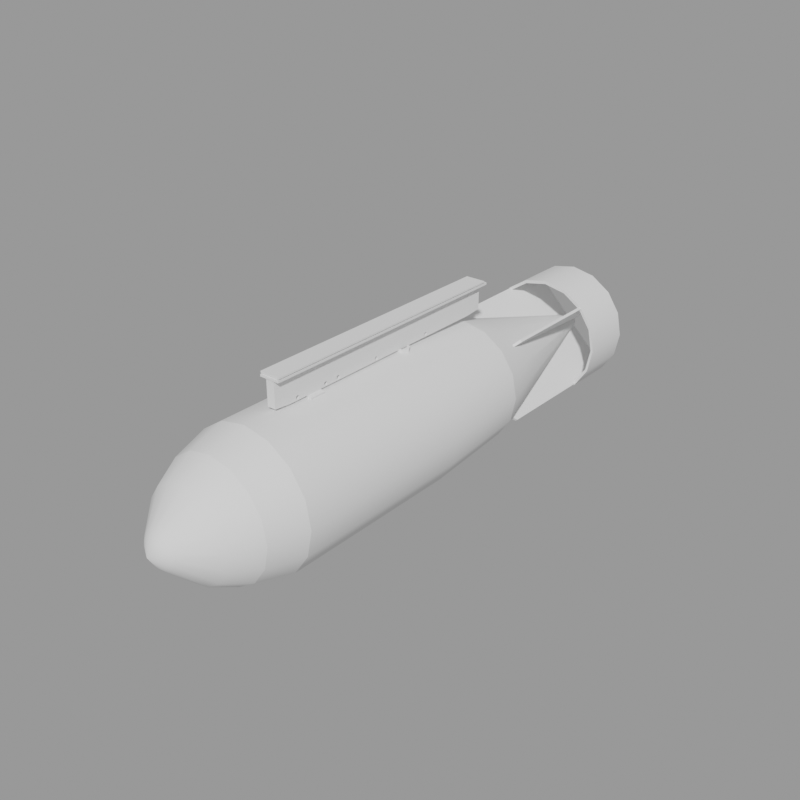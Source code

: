 # Source: de_ap_bombs.blend  (saved by Blender 4.1.23; exported with 4.5.12 LTS)
import bpy
from mathutils import Matrix  # noqa: F401  (used for matrix-valued properties, if any)

bpy.ops.wm.read_factory_settings(use_empty=True)
scene = bpy.context.scene
scene.name = 'KJN_KWP_BMB_pc1000_1000kg_block'

# ---- collections
col_seut__kjn_kwp_bmb_pc1000_1000kg_block = bpy.data.collections.new('SEUT (KJN_KWP_BMB_pc1000_1000kg_block)'); scene.collection.children.link(col_seut__kjn_kwp_bmb_pc1000_1000kg_block)
col_main__kjn_kwp_bmb_pc1000_1000kg_block = bpy.data.collections.new('Main (KJN_KWP_BMB_pc1000_1000kg_block)'); col_seut__kjn_kwp_bmb_pc1000_1000kg_block.children.link(col_main__kjn_kwp_bmb_pc1000_1000kg_block)
col_collision___main__kjn_kwp_bmb_pc1000_1000kg_block = bpy.data.collections.new('Collision - Main (KJN_KWP_BMB_pc1000_1000kg_block)'); col_seut__kjn_kwp_bmb_pc1000_1000kg_block.children.link(col_collision___main__kjn_kwp_bmb_pc1000_1000kg_block)
col_lod__kjn_kwp_bmb_pc1000_1000kg_block = bpy.data.collections.new('LOD (KJN_KWP_BMB_pc1000_1000kg_block)'); col_seut__kjn_kwp_bmb_pc1000_1000kg_block.children.link(col_lod__kjn_kwp_bmb_pc1000_1000kg_block)
col_lod__kjn_kwp_bmb_pc1000_1000kg_block__001 = bpy.data.collections.new('LOD (KJN_KWP_BMB_pc1000_1000kg_block).001'); col_seut__kjn_kwp_bmb_pc1000_1000kg_block.children.link(col_lod__kjn_kwp_bmb_pc1000_1000kg_block__001)
col_lod__kjn_kwp_bmb_pc1000_1000kg_block__002 = bpy.data.collections.new('LOD (KJN_KWP_BMB_pc1000_1000kg_block).002'); col_seut__kjn_kwp_bmb_pc1000_1000kg_block.children.link(col_lod__kjn_kwp_bmb_pc1000_1000kg_block__002)
col_bs1__kjn_kwp_bmb_pc1000_1000kg_block = bpy.data.collections.new('BS1 (KJN_KWP_BMB_pc1000_1000kg_block)'); col_seut__kjn_kwp_bmb_pc1000_1000kg_block.children.link(col_bs1__kjn_kwp_bmb_pc1000_1000kg_block)
col_bs2__kjn_kwp_bmb_pc1000_1000kg_block = bpy.data.collections.new('BS2 (KJN_KWP_BMB_pc1000_1000kg_block)'); col_seut__kjn_kwp_bmb_pc1000_1000kg_block.children.link(col_bs2__kjn_kwp_bmb_pc1000_1000kg_block)
col_bs3__kjn_kwp_bmb_pc1000_1000kg_block = bpy.data.collections.new('BS3 (KJN_KWP_BMB_pc1000_1000kg_block)'); col_seut__kjn_kwp_bmb_pc1000_1000kg_block.children.link(col_bs3__kjn_kwp_bmb_pc1000_1000kg_block)
col_bs1_lod1__kjn_kwp_bmb_pc1000_1000kg_block = bpy.data.collections.new('BS1_LOD1 (KJN_KWP_BMB_pc1000_1000kg_block)'); col_seut__kjn_kwp_bmb_pc1000_1000kg_block.children.link(col_bs1_lod1__kjn_kwp_bmb_pc1000_1000kg_block)

# ---- materials (node trees are filled in below, after node groups)
mat_paintedmetal_colorable = bpy.data.materials.new('PaintedMetal_Colorable')
mat_paintedmetal_verydark = bpy.data.materials.new('PaintedMetal_VeryDark')
mat_paintedmetal_clean_skyblue = bpy.data.materials.new('PaintedMetal_Clean_Skyblue')
mat_paintedmetal_darker = bpy.data.materials.new('PaintedMetal_Darker')

# ---- material node trees

# ---- meshes
me_cube_003 = bpy.data.meshes.new('Cube.003')
me_cube_003.from_pydata([(-0.01562, -0.5056, 0.2501), (-0.01562, 0.4944, 0.2501), (0.01562, -0.5056, 0.2501), (0.01562, 0.4944, 0.2501), (0.01562, -0.5056, 0.2366), (0.01562, 0.4944, 0.2366), (-0.01562, 0.4944, 0.2366), (-0.01562, -0.5056, 0.2366), (0.03752, 0.4944, 0.2501), (0.03752, -0.5056, 0.2501), (0.03752, -0.5056, 0.2442), (0.03752, 0.4944, 0.2442), (-0.03752, -0.5056, 0.2442), (-0.03752, -0.5056, 0.2501), (-0.03752, 0.4944, 0.2501), (-0.03752, 0.4944, 0.2442), (-0.01562, -0.4435, 0.1342), (-0.01562, -0.5056, 0.1404), (-0.01562, 0.4944, 0.1404), (-0.01562, 0.4323, 0.1342), (0.01562, -0.5056, 0.1404), (0.01562, -0.4435, 0.1342), (0.01562, 0.4323, 0.1342), (0.01562, 0.4944, 0.1404), (0.01562, -0.4193, 0.1444), (0.01562, -0.4188, 0.1417), (0.01562, -0.4188, 0.147), (0.01562, -0.4151, 0.138), (0.01562, -0.4173, 0.1395), (0.01562, -0.4173, 0.1492), (0.01562, -0.4151, 0.1507), (0.01562, -0.4056, 0.1444), (0.01562, -0.4062, 0.147), (0.01562, -0.4062, 0.1417), (0.01562, -0.4077, 0.1492), (0.01562, -0.4125, 0.1375), (0.01562, -0.4099, 0.138), (0.01562, -0.4077, 0.1395), (0.01562, -0.4099, 0.1507), (0.01562, -0.4125, 0.1512), (-0.01562, -0.4151, 0.138), (-0.01562, -0.4173, 0.1395), (-0.01562, -0.4077, 0.1395), (-0.01562, -0.4125, 0.1375), (-0.01562, -0.4099, 0.138), (-0.01562, -0.4173, 0.1492), (-0.01562, -0.4151, 0.1507), (-0.01562, -0.4099, 0.1507), (-0.01562, -0.4125, 0.1512), (-0.01562, -0.4077, 0.1492), (-0.01562, -0.4188, 0.1417), (-0.01562, -0.4193, 0.1444), (-0.01562, -0.4188, 0.147), (-0.01562, -0.4056, 0.1444), (-0.01562, -0.4062, 0.1417), (-0.01562, -0.4062, 0.147), (0.01562, -0.2974, 0.1444), (0.01562, -0.2969, 0.1417), (0.01562, -0.2969, 0.147), (0.01562, -0.2906, 0.1375), (0.01562, -0.2932, 0.138), (0.01562, -0.2954, 0.1395), (0.01562, -0.2837, 0.1444), (0.01562, -0.2843, 0.1417), (0.01562, -0.2843, 0.147), (0.01562, -0.288, 0.138), (0.01562, -0.2857, 0.1395), (0.01562, -0.2857, 0.1492), (0.01562, -0.2957, 0.1488), (0.01562, -0.2954, 0.1492), (0.01562, -0.2942, 0.15), (0.01562, -0.2932, 0.1507), (0.01562, -0.2906, 0.1512), (0.01562, -0.288, 0.1507), (-0.01562, -0.2906, 0.1375), (-0.01562, -0.2932, 0.138), (-0.01562, -0.288, 0.138), (-0.01562, -0.2954, 0.1395), (-0.01562, -0.2857, 0.1395), (-0.01562, -0.2969, 0.1417), (-0.01562, -0.2843, 0.1417), (-0.01562, -0.2974, 0.1444), (-0.01562, -0.2837, 0.1444), (-0.01562, -0.2969, 0.147), (-0.01562, -0.2843, 0.147), (-0.01562, -0.2954, 0.1492), (-0.01562, -0.2932, 0.1507), (-0.01562, -0.2857, 0.1492), (-0.01562, -0.288, 0.1507), (-0.01562, -0.2906, 0.1512), (0.01562, -0.2411, 0.1417), (0.01562, -0.2347, 0.1375), (0.01562, -0.2374, 0.138), (0.01562, -0.2396, 0.1395), (0.01562, -0.2284, 0.1417), (0.01562, -0.2321, 0.138), (0.01562, -0.2299, 0.1395), (0.01562, -0.2279, 0.1444), (0.01562, -0.2416, 0.1444), (0.01562, -0.2284, 0.147), (0.01562, -0.2412, 0.1462), (0.01562, -0.2411, 0.147), (0.01562, -0.2399, 0.1488), (0.01562, -0.2299, 0.1492), (0.01562, -0.2396, 0.1492), (0.01562, -0.2374, 0.1507), (0.01562, -0.2347, 0.1512), (0.01562, -0.2321, 0.1507), (-0.01562, -0.2347, 0.1375), (-0.01562, -0.2374, 0.138), (-0.01562, -0.2321, 0.138), (-0.01562, -0.2396, 0.1395), (-0.01562, -0.2299, 0.1395), (-0.01562, -0.2411, 0.1417), (-0.01562, -0.2284, 0.1417), (-0.01562, -0.2416, 0.1444), (-0.01562, -0.2279, 0.1444), (-0.01562, -0.2411, 0.147), (-0.01562, -0.2284, 0.147), (-0.01562, -0.2396, 0.1492), (-0.01562, -0.2299, 0.1492), (-0.01562, -0.2374, 0.1507), (-0.01562, -0.2321, 0.1507), (-0.01562, -0.2347, 0.1512), (0.01562, -0.05998, 0.1492), (0.01562, -0.05776, 0.1507), (0.01562, -0.05514, 0.1512), (0.01562, -0.05029, 0.1492), (0.01562, -0.05252, 0.1507), (0.01562, -0.06147, 0.147), (0.01562, -0.04881, 0.147), (0.01562, -0.06199, 0.1444), (0.01562, -0.04829, 0.1444), (0.01562, -0.06147, 0.1417), (0.01562, -0.04881, 0.1417), (0.01562, -0.05998, 0.1395), (0.01562, -0.05029, 0.1395), (0.01562, -0.05776, 0.138), (0.01562, -0.05252, 0.138), (0.01562, -0.05514, 0.1375), (-0.01562, -0.05776, 0.138), (-0.01562, -0.05252, 0.138), (-0.01562, -0.05514, 0.1375), (-0.01562, -0.05998, 0.1492), (-0.01562, -0.05776, 0.1507), (-0.01562, -0.05029, 0.1492), (-0.01562, -0.05252, 0.1507), (-0.01562, -0.05514, 0.1512), (-0.01562, -0.05998, 0.1395), (-0.01562, -0.05029, 0.1395), (-0.01562, -0.06147, 0.147), (-0.01562, -0.04881, 0.147), (-0.01562, -0.06199, 0.1444), (-0.01562, -0.04829, 0.1444), (-0.01562, -0.06147, 0.1417), (-0.01562, -0.04881, 0.1417), (0.01562, 0.196, 0.1375), (0.01562, 0.1934, 0.138), (0.01562, 0.1915, 0.1393), (0.01562, 0.1987, 0.138), (0.01562, 0.1912, 0.1395), (0.01562, 0.2009, 0.1395), (0.01562, 0.1897, 0.1417), (0.01562, 0.2024, 0.1417), (0.01562, 0.1892, 0.1444), (0.01562, 0.2029, 0.1444), (0.01562, 0.1897, 0.147), (0.01562, 0.1912, 0.1492), (0.01562, 0.1934, 0.1507), (0.01562, 0.196, 0.1512), (0.01562, 0.2024, 0.147), (0.01562, 0.2009, 0.1492), (0.01562, 0.1987, 0.1507), (-0.01562, 0.196, 0.1375), (-0.01562, 0.1934, 0.138), (-0.01562, 0.1987, 0.138), (-0.01562, 0.1897, 0.147), (-0.01562, 0.1912, 0.1492), (-0.01562, 0.1934, 0.1507), (-0.01562, 0.2024, 0.147), (-0.01562, 0.2009, 0.1492), (-0.01562, 0.1987, 0.1507), (-0.01562, 0.196, 0.1512), (-0.01562, 0.1912, 0.1395), (-0.01562, 0.2009, 0.1395), (-0.01562, 0.1892, 0.1441), (-0.01562, 0.1892, 0.1444), (-0.01562, 0.2029, 0.1444), (-0.01562, 0.1897, 0.1417), (-0.01562, 0.2024, 0.1417)], [], [(18, 6, 5, 23), (98, 100, 62, 63, 66, 65, 59, 60, 61, 57, 56, 58, 68, 37, 36, 35, 21, 22, 159, 156, 157, 158, 134, 136, 138, 139, 137, 135, 133, 131, 97, 94, 96, 95, 91, 92, 93, 90), (22, 23, 5, 4, 39, 38, 34, 32, 31, 33, 70, 71, 72, 73, 67, 64, 102, 104, 105, 106, 107, 103, 99, 129, 124, 125, 126, 128, 127, 130, 132, 134, 158, 160, 162, 164, 166, 167, 168, 169, 172, 171, 170, 165, 163, 161, 159), (129, 99, 97, 131), (101, 102, 64, 62, 100), (69, 70, 33, 37, 68), (30, 39, 4, 20, 21, 35, 27, 28, 25, 24, 26, 29), (40, 43, 16, 17, 50, 41), (115, 82, 84, 117), (119, 117, 84, 87, 88, 89, 86, 85, 83, 81, 53, 55, 49, 47, 48, 46, 45, 52, 51, 50, 17, 7, 6, 18, 19, 175, 184, 189, 187, 179, 180, 181, 182, 178, 177, 176, 186, 185, 153, 151, 145, 146, 147, 144, 143, 150, 118, 120, 122, 123, 121), (175, 19, 16, 43, 44, 42, 54, 79, 77, 75, 74, 76, 78, 80, 82, 115, 113, 111, 109, 108, 110, 112, 114, 116, 152, 154, 148, 140, 142, 141, 149, 155, 153, 185, 188, 183, 174, 173), (152, 116, 118, 150), (79, 54, 53, 81), (20, 4, 7, 17), (3, 1, 0, 2), (5, 6, 1, 3), (5, 3, 8, 11), (0, 1, 14, 13), (7, 4, 2, 0), (10, 11, 8, 9), (2, 4, 10, 9), (3, 2, 9, 8), (4, 5, 11, 10), (15, 12, 13, 14), (6, 7, 12, 15), (1, 6, 15, 14), (7, 0, 13, 12), (22, 19, 18, 23), (16, 21, 20, 17), (19, 22, 21, 16), (33, 31, 53, 54), (42, 37, 33, 54), (36, 37, 42, 44), (35, 36, 44, 43), (40, 27, 35, 43), (41, 28, 27, 40), (50, 25, 28, 41), (51, 24, 25, 50), (52, 26, 24, 51), (45, 29, 26, 52), (46, 30, 29, 45), (48, 39, 30, 46), (38, 39, 48, 47), (34, 38, 47, 49), (32, 34, 49, 55), (31, 32, 55, 53), (63, 62, 82, 80), (78, 66, 63, 80), (76, 65, 66, 78), (59, 65, 76, 74), (60, 59, 74, 75), (77, 61, 60, 75), (57, 61, 77, 79), (56, 57, 79, 81), (58, 56, 81, 83), (83, 85, 69, 68, 58), (85, 86, 71, 70, 69), (89, 72, 71, 86), (73, 72, 89, 88), (67, 73, 88, 87), (64, 67, 87, 84), (62, 64, 84, 82), (94, 97, 116, 114), (112, 96, 94, 114), (110, 95, 96, 112), (91, 95, 110, 108), (109, 92, 91, 108), (111, 93, 92, 109), (90, 93, 111, 113), (90, 113, 115, 98), (115, 117, 101, 100, 98), (119, 104, 102, 101, 117), (121, 105, 104, 119), (123, 106, 105, 121), (107, 106, 123, 122), (103, 107, 122, 120), (99, 103, 120, 118), (97, 99, 118, 116), (134, 132, 153, 155), (149, 136, 134, 155), (141, 138, 136, 149), (139, 138, 141, 142), (140, 137, 139, 142), (148, 135, 137, 140), (135, 148, 154, 133), (133, 154, 152, 131), (150, 129, 131, 152), (143, 124, 129, 150), (144, 125, 124, 143), (147, 126, 125, 144), (128, 126, 147, 146), (127, 128, 146, 145), (151, 130, 127, 145), (132, 130, 151, 153), (163, 165, 187, 189), (184, 161, 163, 189), (175, 159, 161, 184), (156, 159, 175, 173), (156, 173, 174, 157), (158, 157, 174, 183, 160), (162, 160, 183, 188), (164, 162, 188, 185, 186), (164, 186, 176, 166), (177, 167, 166, 176), (178, 168, 167, 177), (182, 169, 168, 178), (172, 169, 182, 181), (171, 172, 181, 180), (170, 171, 180, 179), (187, 165, 170, 179)])
_uv = me_cube_003.uv_layers.new(name='UVMap')
_uv.uv.foreach_set('vector', [0.3905, 0.25, 0.5726, 0.25, 0.5726, 0.5, 0.3905, 0.5, 0.3977, 0.684, 0.402, 0.6839, 0.3978, 0.6945, 0.3919, 0.6947, 0.3869, 0.695, 0.3836, 0.6956, 0.3824, 0.6962, 0.3836, 0.6969, 0.3869, 0.6975, 0.3919, 0.6978, 0.3978, 0.698, 0.4037, 0.6978, 0.4078, 0.6975, 0.3872, 0.7255, 0.3838, 0.7261, 0.3826, 0.7267, 0.375, 0.7345, 0.375, 0.5155, 0.3836, 0.5739, 0.3824, 0.5746, 0.3836, 0.5752, 0.3864, 0.5757, 0.3918, 0.6358, 0.3868, 0.6362, 0.3835, 0.6367, 0.3824, 0.6374, 0.3835, 0.638, 0.3868, 0.6386, 0.3918, 0.639, 0.3977, 0.6391, 0.3977, 0.6806, 0.3919, 0.6807, 0.3869, 0.6811, 0.3835, 0.6816, 0.3824, 0.6823, 0.3835, 0.6829, 0.3869, 0.6835, 0.3919, 0.6839, 0.375, 0.5155, 0.3905, 0.5, 0.5726, 0.5, 0.5726, 0.75, 0.4137, 0.7267, 0.4125, 0.7261, 0.4092, 0.7255, 0.4042, 0.7251, 0.3983, 0.725, 0.3923, 0.7251, 0.4106, 0.6971, 0.4121, 0.6969, 0.4132, 0.6962, 0.412, 0.6956, 0.4087, 0.695, 0.4037, 0.6947, 0.4077, 0.6836, 0.4086, 0.6835, 0.4119, 0.6829, 0.4131, 0.6823, 0.4119, 0.6816, 0.4086, 0.6811, 0.4036, 0.6807, 0.4035, 0.639, 0.4085, 0.6386, 0.4118, 0.638, 0.413, 0.6374, 0.4118, 0.6367, 0.4085, 0.6362, 0.4035, 0.6358, 0.3977, 0.6357, 0.3918, 0.6358, 0.3864, 0.5757, 0.3869, 0.5758, 0.3919, 0.5762, 0.3978, 0.5763, 0.4036, 0.5762, 0.4086, 0.5758, 0.4119, 0.5752, 0.4131, 0.5746, 0.4119, 0.5739, 0.4086, 0.5734, 0.4036, 0.573, 0.3978, 0.5729, 0.3919, 0.573, 0.3869, 0.5734, 0.3836, 0.5739, 0.4035, 0.639, 0.4036, 0.6807, 0.3977, 0.6806, 0.3977, 0.6391, 0.4036, 0.6839, 0.4077, 0.6836, 0.4037, 0.6947, 0.3978, 0.6945, 0.402, 0.6839, 0.4087, 0.6975, 0.4106, 0.6971, 0.3923, 0.7251, 0.3872, 0.7255, 0.4078, 0.6975, 0.4126, 0.7274, 0.4137, 0.7267, 0.5726, 0.75, 0.3905, 0.75, 0.375, 0.7345, 0.3826, 0.7267, 0.3838, 0.7274, 0.3873, 0.7279, 0.3924, 0.7283, 0.3984, 0.7284, 0.4043, 0.7283, 0.4093, 0.7279, 0.3838, 0.02262, 0.3826, 0.02328, 0.375, 0.01553, 0.3905, 0.0, 0.3924, 0.02169, 0.3873, 0.02206, 0.3978, 0.066, 0.3978, 0.05547, 0.4037, 0.05534, 0.4037, 0.06613, 0.4087, 0.0665, 0.4037, 0.06613, 0.4037, 0.05534, 0.4088, 0.05496, 0.4121, 0.05441, 0.4133, 0.05375, 0.4121, 0.0531, 0.4088, 0.05254, 0.4038, 0.05217, 0.3979, 0.05204, 0.3983, 0.02499, 0.4042, 0.02486, 0.4092, 0.02449, 0.4125, 0.02393, 0.4137, 0.02328, 0.4126, 0.02262, 0.4093, 0.02206, 0.4043, 0.02169, 0.3984, 0.02156, 0.3924, 0.02169, 0.3905, 0.0, 0.5726, 0.0, 0.5726, 0.25, 0.3905, 0.25, 0.375, 0.2345, 0.3836, 0.1761, 0.3869, 0.1766, 0.3919, 0.177, 0.3978, 0.1771, 0.4037, 0.177, 0.4086, 0.1766, 0.412, 0.1761, 0.4131, 0.1754, 0.412, 0.1748, 0.4086, 0.1742, 0.4036, 0.1738, 0.3978, 0.1737, 0.3972, 0.1737, 0.3977, 0.1143, 0.4036, 0.1142, 0.4085, 0.1138, 0.4119, 0.1133, 0.413, 0.1126, 0.4119, 0.112, 0.4085, 0.1114, 0.4036, 0.111, 0.4037, 0.0693, 0.4086, 0.06892, 0.412, 0.06837, 0.4132, 0.06771, 0.412, 0.06706, 0.3836, 0.1761, 0.375, 0.2345, 0.375, 0.01553, 0.3826, 0.02328, 0.3838, 0.02393, 0.3872, 0.02449, 0.3923, 0.02486, 0.3919, 0.05217, 0.3869, 0.05254, 0.3836, 0.0531, 0.3824, 0.05375, 0.3836, 0.05441, 0.3869, 0.05496, 0.3919, 0.05534, 0.3978, 0.05547, 0.3978, 0.066, 0.3919, 0.06613, 0.3869, 0.0665, 0.3835, 0.06706, 0.3824, 0.06771, 0.3835, 0.06837, 0.3869, 0.06892, 0.3919, 0.0693, 0.3978, 0.06943, 0.3977, 0.1109, 0.3918, 0.111, 0.3869, 0.1114, 0.3835, 0.112, 0.3824, 0.1126, 0.3835, 0.1133, 0.3869, 0.1138, 0.3918, 0.1142, 0.3977, 0.1143, 0.3972, 0.1737, 0.3919, 0.1738, 0.3869, 0.1742, 0.3836, 0.1748, 0.3824, 0.1754, 0.3977, 0.1109, 0.3978, 0.06943, 0.4037, 0.0693, 0.4036, 0.111, 0.3919, 0.05217, 0.3923, 0.02486, 0.3983, 0.02499, 0.3979, 0.05204, 0.3905, 0.75, 0.5726, 0.75, 0.5726, 1.0, 0.3905, 1.0, 0.625, 0.5, 0.875, 0.5, 0.875, 0.75, 0.625, 0.75, 0.5726, 0.5, 0.5726, 0.25, 0.625, 0.25, 0.625, 0.5, 0.5726, 0.5, 0.625, 0.5, 0.625, 0.5, 0.5726, 0.5, 0.875, 0.75, 0.875, 0.5, 0.875, 0.5, 0.875, 0.75, 0.5726, 1.0, 0.5726, 0.75, 0.625, 0.75, 0.625, 1.0, 0.5726, 0.75, 0.5726, 0.5, 0.625, 0.5, 0.625, 0.75, 0.625, 0.75, 0.5726, 0.75, 0.5726, 0.75, 0.625, 0.75, 0.625, 0.5, 0.625, 0.75, 0.625, 0.75, 0.625, 0.5, 0.5726, 0.75, 0.5726, 0.5, 0.5726, 0.5, 0.5726, 0.75, 0.5726, 0.25, 0.5726, 0.0, 0.625, 0.0, 0.625, 0.25, 0.5726, 0.25, 0.5726, 0.0, 0.5726, 0.0, 0.5726, 0.25, 0.625, 0.25, 0.5726, 0.25, 0.5726, 0.25, 0.625, 0.25, 0.5726, 1.0, 0.625, 1.0, 0.625, 1.0, 0.5726, 1.0, 0.375, 0.5155, 0.125, 0.5155, 0.125, 0.5, 0.375, 0.5, 0.125, 0.7345, 0.375, 0.7345, 0.375, 0.75, 0.125, 0.75, 0.125, 0.5155, 0.375, 0.5155, 0.375, 0.7345, 0.125, 0.7345, 0.9375, 0.813, 1.0, 0.813, 1.0, 0.687, 0.9375, 0.687, 0.875, 0.687, 0.875, 0.813, 0.9375, 0.813, 0.9375, 0.687, 0.8125, 0.813, 0.875, 0.813, 0.875, 0.687, 0.8125, 0.687, 0.75, 0.813, 0.8125, 0.813, 0.8125, 0.687, 0.75, 0.687, 0.6875, 0.687, 0.6875, 0.813, 0.75, 0.813, 0.75, 0.687, 0.625, 0.687, 0.625, 0.813, 0.6875, 0.813, 0.6875, 0.687, 0.5625, 0.687, 0.5625, 0.813, 0.625, 0.813, 0.625, 0.687, 0.5, 0.687, 0.5, 0.813, 0.5625, 0.813, 0.5625, 0.687, 0.4375, 0.687, 0.4375, 0.813, 0.5, 0.813, 0.5, 0.687, 0.375, 0.687, 0.375, 0.813, 0.4375, 0.813, 0.4375, 0.687, 0.3125, 0.687, 0.3125, 0.813, 0.375, 0.813, 0.375, 0.687, 0.25, 0.687, 0.25, 0.813, 0.3125, 0.813, 0.3125, 0.687, 0.1875, 0.813, 0.25, 0.813, 0.25, 0.687, 0.1875, 0.687, 0.125, 0.813, 0.1875, 0.813, 0.1875, 0.687, 0.125, 0.687, 0.0625, 0.813, 0.125, 0.813, 0.125, 0.687, 0.0625, 0.687, 0.0, 0.813, 0.0625, 0.813, 0.0625, 0.687, 0.0, 0.687, 0.9375, 0.813, 1.0, 0.813, 1.0, 0.687, 0.9375, 0.687, 0.875, 0.687, 0.875, 0.813, 0.9375, 0.813, 0.9375, 0.687, 0.8125, 0.687, 0.8125, 0.813, 0.875, 0.813, 0.875, 0.687, 0.75, 0.813, 0.8125, 0.813, 0.8125, 0.687, 0.75, 0.687, 0.6875, 0.813, 0.75, 0.813, 0.75, 0.687, 0.6875, 0.687, 0.625, 0.687, 0.625, 0.813, 0.6875, 0.813, 0.6875, 0.687, 0.5625, 0.813, 0.625, 0.813, 0.625, 0.687, 0.5625, 0.687, 0.5, 0.813, 0.5625, 0.813, 0.5625, 0.687, 0.5, 0.687, 0.4375, 0.813, 0.5, 0.813, 0.5, 0.687, 0.4375, 0.687, 0.4375, 0.687, 0.375, 0.687, 0.375, 0.813, 0.387, 0.813, 0.4375, 0.813, 0.375, 0.687, 0.3125, 0.687, 0.3125, 0.813, 0.3399, 0.813, 0.375, 0.813, 0.25, 0.687, 0.25, 0.813, 0.3125, 0.813, 0.3125, 0.687, 0.1875, 0.813, 0.25, 0.813, 0.25, 0.687, 0.1875, 0.687, 0.125, 0.813, 0.1875, 0.813, 0.1875, 0.687, 0.125, 0.687, 0.0625, 0.813, 0.125, 0.813, 0.125, 0.687, 0.0625, 0.687, 0.0, 0.813, 0.0625, 0.813, 0.0625, 0.687, 0.0, 0.687, 0.9375, 0.813, 1.0, 0.813, 1.0, 0.687, 0.9375, 0.687, 0.875, 0.687, 0.875, 0.813, 0.9375, 0.813, 0.9375, 0.687, 0.8125, 0.687, 0.8125, 0.813, 0.875, 0.813, 0.875, 0.687, 0.75, 0.813, 0.8125, 0.813, 0.8125, 0.687, 0.75, 0.687, 0.6875, 0.687, 0.6875, 0.813, 0.75, 0.813, 0.75, 0.687, 0.625, 0.687, 0.625, 0.813, 0.6875, 0.813, 0.6875, 0.687, 0.5625, 0.813, 0.625, 0.813, 0.625, 0.687, 0.5625, 0.687, 0.5625, 0.813, 0.5625, 0.687, 0.5, 0.687, 0.5, 0.813, 0.5, 0.687, 0.4375, 0.687, 0.4375, 0.813, 0.4552, 0.813, 0.5, 0.813, 0.375, 0.687, 0.375, 0.813, 0.3862, 0.813, 0.4375, 0.813, 0.4375, 0.687, 0.3125, 0.687, 0.3125, 0.813, 0.375, 0.813, 0.375, 0.687, 0.25, 0.687, 0.25, 0.813, 0.3125, 0.813, 0.3125, 0.687, 0.1875, 0.813, 0.25, 0.813, 0.25, 0.687, 0.1875, 0.687, 0.125, 0.813, 0.1875, 0.813, 0.1875, 0.687, 0.125, 0.687, 0.0625, 0.813, 0.125, 0.813, 0.125, 0.687, 0.0625, 0.687, 0.0, 0.813, 0.0625, 0.813, 0.0625, 0.687, 0.0, 0.687, 0.9375, 0.813, 1.0, 0.813, 1.0, 0.687, 0.9375, 0.687, 0.875, 0.687, 0.875, 0.813, 0.9375, 0.813, 0.9375, 0.687, 0.8125, 0.687, 0.8125, 0.813, 0.875, 0.813, 0.875, 0.687, 0.75, 0.813, 0.8125, 0.813, 0.8125, 0.687, 0.75, 0.687, 0.6875, 0.687, 0.6875, 0.813, 0.75, 0.813, 0.75, 0.687, 0.625, 0.687, 0.625, 0.813, 0.6875, 0.813, 0.6875, 0.687, 0.625, 0.813, 0.625, 0.687, 0.5625, 0.687, 0.5625, 0.813, 0.5625, 0.813, 0.5625, 0.687, 0.5, 0.687, 0.5, 0.813, 0.4375, 0.687, 0.4375, 0.813, 0.5, 0.813, 0.5, 0.687, 0.375, 0.687, 0.375, 0.813, 0.4375, 0.813, 0.4375, 0.687, 0.3125, 0.687, 0.3125, 0.813, 0.375, 0.813, 0.375, 0.687, 0.25, 0.687, 0.25, 0.813, 0.3125, 0.813, 0.3125, 0.687, 0.1875, 0.813, 0.25, 0.813, 0.25, 0.687, 0.1875, 0.687, 0.125, 0.813, 0.1875, 0.813, 0.1875, 0.687, 0.125, 0.687, 0.0625, 0.687, 0.0625, 0.813, 0.125, 0.813, 0.125, 0.687, 0.0, 0.813, 0.0625, 0.813, 0.0625, 0.687, 0.0, 0.687, 0.9375, 0.813, 1.0, 0.813, 1.0, 0.687, 0.9375, 0.687, 0.875, 0.687, 0.875, 0.813, 0.9375, 0.813, 0.9375, 0.687, 0.8125, 0.687, 0.8125, 0.813, 0.875, 0.813, 0.875, 0.687, 0.75, 0.813, 0.8125, 0.813, 0.8125, 0.687, 0.75, 0.687, 0.75, 0.813, 0.75, 0.687, 0.6875, 0.687, 0.6875, 0.813, 0.6341, 0.813, 0.6875, 0.813, 0.6875, 0.687, 0.625, 0.687, 0.625, 0.813, 0.5625, 0.813, 0.625, 0.813, 0.625, 0.687, 0.5625, 0.687, 0.5, 0.813, 0.5625, 0.813, 0.5625, 0.687, 0.5057, 0.687, 0.5, 0.687, 0.5, 0.813, 0.5, 0.687, 0.4375, 0.687, 0.4375, 0.813, 0.375, 0.687, 0.375, 0.813, 0.4375, 0.813, 0.4375, 0.687, 0.3125, 0.687, 0.3125, 0.813, 0.375, 0.813, 0.375, 0.687, 0.25, 0.687, 0.25, 0.813, 0.3125, 0.813, 0.3125, 0.687, 0.1875, 0.813, 0.25, 0.813, 0.25, 0.687, 0.1875, 0.687, 0.125, 0.813, 0.1875, 0.813, 0.1875, 0.687, 0.125, 0.687, 0.0625, 0.813, 0.125, 0.813, 0.125, 0.687, 0.0625, 0.687, 0.0, 0.687, 0.0, 0.813, 0.0625, 0.813, 0.0625, 0.687])
me_cube_003.materials.append(mat_paintedmetal_colorable)
me_cube_003.update()
me_cube_006 = bpy.data.meshes.new('Cube.006')
me_cube_006.from_pydata([(-0.03116, -0.4525, 0.2478), (-0.03116, -0.4525, 0.2546), (-0.03116, -0.3944, 0.2478), (-0.03116, -0.3944, 0.2546), (0.03116, -0.4525, 0.2478), (0.03116, -0.4525, 0.2546), (0.03116, -0.3944, 0.2478), (0.03116, -0.3944, 0.2546), (-0.01558, -0.4525, 0.2627), (0.01558, -0.4525, 0.2627), (-0.01558, -0.4525, 0.2581), (-0.01558, -0.3944, 0.2581), (0.01558, -0.3944, 0.2581), (0.01558, -0.4525, 0.2581), (-0.03116, -0.4089, 0.2546), (0.03116, -0.4089, 0.2546), (-0.01558, -0.3944, 0.2627), (-0.01558, -0.4089, 0.2581), (0.01558, -0.4089, 0.2581), (0.03116, -0.438, 0.2546), (-0.01558, -0.438, 0.2627), (-0.03116, -0.438, 0.2546), (-0.01558, -0.438, 0.2581), (0.01558, -0.438, 0.2581), (0.01558, -0.3944, 0.2627), (0.01558, -0.438, 0.2627), (-0.01558, -0.4089, 0.2627), (0.01558, -0.4089, 0.2627)], [], [(14, 3, 2, 0, 1, 21), (13, 10, 1, 0, 4, 5), (22, 21, 1, 10), (10, 13, 9, 8), (21, 22, 17, 14), (12, 11, 16, 24), (11, 12, 7, 6, 2, 3), (19, 23, 13, 5), (7, 12, 18, 15), (18, 12, 24, 27), (18, 23, 19, 15), (11, 3, 14, 17), (13, 23, 25, 9), (17, 22, 20, 26), (2, 6, 4, 0), (22, 10, 8, 20), (15, 19, 5, 4, 6, 7), (24, 16, 26, 20, 8, 9, 25, 27), (23, 18, 27, 25), (11, 17, 26, 16)])
_uv = me_cube_006.uv_layers.new(name='UVMap')
_uv.uv.foreach_set('vector', [0.625, 0.1875, 0.625, 0.25, 0.375, 0.25, 0.375, 0.0, 0.625, 0.0, 0.625, 0.0625, 0.625, 0.8125, 0.625, 0.9375, 0.625, 1.0, 0.375, 1.0, 0.375, 0.75, 0.625, 0.75, 0.8125, 0.6875, 0.875, 0.6875, 0.875, 0.75, 0.8125, 0.75, 0.625, 0.9375, 0.625, 0.8125, 0.625, 0.8125, 0.625, 0.9375, 0.875, 0.6875, 0.8125, 0.6875, 0.8125, 0.5625, 0.875, 0.5625, 0.625, 0.4375, 0.625, 0.3125, 0.625, 0.3125, 0.625, 0.4375, 0.625, 0.3125, 0.625, 0.4375, 0.625, 0.5, 0.375, 0.5, 0.375, 0.25, 0.625, 0.25, 0.625, 0.6875, 0.6875, 0.6875, 0.6875, 0.75, 0.625, 0.75, 0.625, 0.5, 0.6875, 0.5, 0.6875, 0.5625, 0.625, 0.5625, 0.6875, 0.5625, 0.6875, 0.5, 0.6875, 0.5, 0.6875, 0.5625, 0.6875, 0.5625, 0.6875, 0.6875, 0.625, 0.6875, 0.625, 0.5625, 0.8125, 0.5, 0.875, 0.5, 0.875, 0.5625, 0.8125, 0.5625, 0.6875, 0.75, 0.6875, 0.6875, 0.6875, 0.6875, 0.6875, 0.75, 0.8125, 0.5625, 0.8125, 0.6875, 0.8125, 0.6875, 0.8125, 0.5625, 0.125, 0.5, 0.375, 0.5, 0.375, 0.75, 0.125, 0.75, 0.8125, 0.6875, 0.8125, 0.75, 0.8125, 0.75, 0.8125, 0.6875, 0.625, 0.5625, 0.625, 0.6875, 0.625, 0.75, 0.375, 0.75, 0.375, 0.5, 0.625, 0.5, 0.6875, 0.5, 0.8125, 0.5, 0.8125, 0.5625, 0.8125, 0.6875, 0.8125, 0.75, 0.6875, 0.75, 0.6875, 0.6875, 0.6875, 0.5625, 0.6875, 0.6875, 0.6875, 0.5625, 0.6875, 0.5625, 0.6875, 0.6875, 0.8125, 0.5, 0.8125, 0.5625, 0.8125, 0.5625, 0.8125, 0.5])
me_cube_006.materials.append(mat_paintedmetal_verydark)
me_cube_006.update()
me_cube_007 = bpy.data.meshes.new('Cube.007')
me_cube_007.from_pydata([(-0.1396, 0.4559, 0.146), (0.146, 0.4559, -0.1396), (-0.1571, 1.076, 0.1644), (0.1644, 1.076, -0.1571), (-0.146, 0.4559, 0.1396), (0.1396, 0.4559, -0.146), (-0.1644, 1.076, 0.1571), (0.1571, 1.076, -0.1644), (-0.146, 0.4559, -0.1396), (0.1396, 0.4559, 0.146), (-0.1644, 1.076, -0.1571), (0.1571, 1.076, 0.1644), (-0.1396, 0.4559, -0.146), (0.146, 0.4559, 0.1396), (-0.1571, 1.076, -0.1644), (0.1644, 1.076, 0.1571), (-4.657e-10, 1.076, 0.007225), (-0.007225, 1.076, 2.095e-09), (0.007225, 1.076, -4.657e-10), (2.095e-09, 1.076, -0.007225), (-0.006419, 0.4559, -5.588e-09), (-3.725e-09, 0.4559, 0.006419), (0.006419, 0.4559, 5.588e-09), (3.725e-09, 0.4559, -0.006419), (0.1629, 0.4779, 0.1557), (0.1557, 0.4779, 0.1629), (-0.1557, 0.4779, 0.1629), (-0.1629, 0.4779, 0.1557), (0.1629, 0.4779, -0.1557), (-0.1629, 0.4779, -0.1557), (0.1557, 0.4779, -0.1629), (-0.1557, 0.4779, -0.1629)], [], [(0, 21, 22, 1, 28, 26), (2, 16, 17, 6), (6, 17, 19, 7, 30, 27), (4, 20, 23, 22, 21, 0), (2, 6, 27, 26), (7, 3, 28, 30), (8, 20, 21, 9, 25, 29), (10, 17, 16, 18, 19, 14), (14, 19, 18, 15, 24, 31), (12, 23, 20, 8), (10, 14, 31, 29), (15, 11, 25, 24), (18, 16, 11, 15), (17, 16, 18, 3, 7, 19), (22, 23, 5, 1), (20, 23, 22, 13, 9, 21), (27, 30, 5, 23, 20, 4), (31, 24, 13, 22, 23, 12), (26, 27, 4, 0), (26, 28, 3, 18, 16, 2), (30, 28, 1, 5), (29, 31, 12, 8), (29, 25, 11, 16, 17, 10), (24, 25, 9, 13), (27, 26, 28, 30), (25, 24, 31, 29)])
_k = set([(0, 4), (0, 21), (0, 26), (1, 5), (1, 22), (1, 28), (2, 6), (2, 16), (2, 26), (3, 7), (3, 18), (3, 28), (4, 20), (4, 27), (5, 23), (5, 30), (6, 17), (6, 27), (7, 19), (7, 30), (8, 12), (8, 20), (8, 29), (9, 13), (9, 21), (9, 25), (10, 14), (10, 17), (10, 29), (11, 15), (11, 16), (11, 25), (12, 23), (12, 31), (13, 22), (13, 24), (14, 19), (14, 31), (15, 18), (15, 24), (16, 17), (16, 18), (17, 19), (18, 19), (20, 21), (20, 23), (21, 22), (22, 23)])
me_cube_007.attributes.new('sharp_edge', 'BOOLEAN', 'EDGE').data.foreach_set('value', [ (min(e.vertices), max(e.vertices)) in _k for e in me_cube_007.edges])
_uv = me_cube_007.uv_layers.new(name='UVMap')
_uv.uv.foreach_set('vector', [0.375, 0.0, 0.4972, 0.0, 0.5028, 0.0, 0.625, 0.0, 0.625, 0.004233, 0.375, 0.004233, 0.375, 0.25, 0.4972, 0.25, 0.4972, 0.5, 0.375, 0.5, 0.375, 0.5, 0.4972, 0.5, 0.5028, 0.5, 0.625, 0.5, 0.625, 0.7458, 0.375, 0.7458, 0.375, 0.75, 0.4972, 0.75, 0.5028, 0.75, 0.5028, 1.0, 0.4972, 1.0, 0.375, 1.0, 0.125, 0.5, 0.375, 0.5, 0.375, 0.7458, 0.125, 0.7458, 0.625, 0.5, 0.875, 0.5, 0.875, 0.7458, 0.625, 0.7458, 0.375, 0.0, 0.4972, 0.0, 0.5028, 0.0, 0.625, 0.0, 0.625, 0.004233, 0.375, 0.004233, 0.375, 0.25, 0.4972, 0.25, 0.5028, 0.25, 0.5028, 0.5, 0.4972, 0.5, 0.375, 0.5, 0.375, 0.5, 0.4972, 0.5, 0.5028, 0.5, 0.625, 0.5, 0.625, 0.7458, 0.375, 0.7458, 0.375, 0.75, 0.4972, 0.75, 0.4972, 1.0, 0.375, 1.0, 0.125, 0.5, 0.375, 0.5, 0.375, 0.7458, 0.125, 0.7458, 0.625, 0.5, 0.875, 0.5, 0.875, 0.7458, 0.625, 0.7458, 0.5028, 0.5, 0.5028, 0.25, 0.625, 0.25, 0.625, 0.5, 0.4972, 0.5, 0.4972, 0.25, 0.5028, 0.25, 0.625, 0.25, 0.625, 0.5, 0.5028, 0.5, 0.5028, 1.0, 0.5028, 0.75, 0.625, 0.75, 0.625, 1.0, 0.4972, 1.0, 0.4972, 0.75, 0.5028, 0.75, 0.625, 0.75, 0.625, 1.0, 0.5028, 1.0, 0.375, 0.7458, 0.625, 0.7458, 0.625, 0.75, 0.5028, 0.75, 0.4972, 0.75, 0.375, 0.75, 0.375, 0.7458, 0.625, 0.7458, 0.625, 0.75, 0.5028, 0.75, 0.4972, 0.75, 0.375, 0.75, 0.125, 0.7458, 0.375, 0.7458, 0.375, 0.75, 0.125, 0.75, 0.375, 0.004233, 0.625, 0.004233, 0.625, 0.25, 0.5028, 0.25, 0.4972, 0.25, 0.375, 0.25, 0.625, 0.7458, 0.875, 0.7458, 0.875, 0.75, 0.625, 0.75, 0.125, 0.7458, 0.375, 0.7458, 0.375, 0.75, 0.125, 0.75, 0.375, 0.004233, 0.625, 0.004233, 0.625, 0.25, 0.5028, 0.25, 0.4972, 0.25, 0.375, 0.25, 0.625, 0.7458, 0.875, 0.7458, 0.875, 0.75, 0.625, 0.75, 0.0, 0.0, 0.0, 0.0, 0.0, 0.0, 0.0, 0.0, 0.0, 0.0, 0.0, 0.0, 0.0, 0.0, 0.0, 0.0])
me_cube_007.materials.append(mat_paintedmetal_clean_skyblue)
me_cube_007.update()
me_cylinder_014 = bpy.data.meshes.new('Cylinder.014')
me_cylinder_014.from_pydata([(0.0, 0.03004, 0.2425), (0.0, 0.0214, 0.2593), (0.02643, 0.02124, 0.2425), (0.01883, 0.01513, 0.2593), (0.03738, 0.0, 0.2425), (0.02663, 0.0, 0.2593), (0.02643, -0.02124, 0.2425), (0.01883, -0.01513, 0.2593), (0.0, -0.03004, 0.2425), (0.0, -0.0214, 0.2593), (-0.02643, -0.02124, 0.2425), (-0.01883, -0.01513, 0.2593), (-0.03738, 0.0, 0.2425), (-0.02663, 0.0, 0.2593), (-0.02643, 0.02124, 0.2425), (-0.01883, 0.01513, 0.2593), (0.02643, 0.02124, 0.2593), (0.0, 0.03004, 0.2593), (0.03738, 0.0, 0.2593), (0.02643, -0.02124, 0.2593), (0.0, -0.03004, 0.2593), (-0.02643, -0.02124, 0.2593), (-0.03738, 0.0, 0.2593), (-0.02643, 0.02124, 0.2593), (0.01883, 0.01513, 0.2541), (0.0, 0.0214, 0.2541), (0.02663, 0.0, 0.2541), (0.01883, -0.01513, 0.2541), (0.0, -0.0214, 0.2541), (-0.01883, -0.01513, 0.2541), (-0.02663, 0.0, 0.2541), (-0.01883, 0.01513, 0.2541)], [], [(0, 17, 16, 2), (2, 16, 18, 4), (4, 18, 19, 6), (6, 19, 20, 8), (8, 20, 21, 10), (10, 21, 22, 12), (9, 7, 27, 28), (12, 22, 23, 14), (14, 23, 17, 0), (0, 2, 4, 6, 8, 10, 12, 14), (1, 3, 16, 17), (3, 5, 18, 16), (5, 7, 19, 18), (7, 9, 20, 19), (9, 11, 21, 20), (11, 13, 22, 21), (13, 15, 23, 22), (15, 1, 17, 23), (24, 25, 31, 30, 29, 28, 27, 26), (5, 3, 24, 26), (15, 13, 30, 31), (11, 9, 28, 29), (7, 5, 26, 27), (3, 1, 25, 24), (1, 15, 31, 25), (13, 11, 29, 30)])
me_cylinder_014.polygons.foreach_set('use_smooth', [True] * 26)
me_cylinder_014.polygons.foreach_set('material_index', [0, 0, 0, 0, 0, 0, 0, 0, 0, 0, 0, 0, 0, 0, 0, 0, 0, 0, 1, 0, 0, 0, 0, 0, 0, 0])
_k = set([(0, 2), (0, 14), (0, 17), (1, 3), (1, 15), (2, 4), (2, 16), (3, 5), (4, 6), (4, 18), (5, 7), (6, 8), (6, 19), (7, 9), (8, 10), (8, 20), (9, 11), (10, 12), (10, 21), (11, 13), (12, 14), (12, 22), (13, 15), (14, 23), (16, 17), (16, 18), (17, 23), (18, 19), (19, 20), (20, 21), (21, 22), (22, 23), (24, 25), (24, 26), (25, 31), (26, 27), (27, 28), (28, 29), (29, 30), (30, 31)])
me_cylinder_014.attributes.new('sharp_edge', 'BOOLEAN', 'EDGE').data.foreach_set('value', [ (min(e.vertices), max(e.vertices)) in _k for e in me_cylinder_014.edges])
_uv = me_cylinder_014.uv_layers.new(name='UVMap')
_uv.uv.foreach_set('vector', [1.0, 0.5, 1.0, 1.0, 0.875, 1.0, 0.875, 0.5, 0.875, 0.5, 0.875, 1.0, 0.75, 1.0, 0.75, 0.5, 0.75, 0.5, 0.75, 1.0, 0.625, 1.0, 0.625, 0.5, 0.625, 0.5, 0.625, 1.0, 0.5, 1.0, 0.5, 0.5, 0.5, 0.5, 0.5, 1.0, 0.375, 1.0, 0.375, 0.5, 0.375, 0.5, 0.375, 1.0, 0.25, 1.0, 0.25, 0.5, 0.25, 0.07901, 0.3709, 0.1291, 0.3709, 0.1291, 0.25, 0.07901, 0.25, 0.5, 0.25, 1.0, 0.125, 1.0, 0.125, 0.5, 0.125, 0.5, 0.125, 1.0, 0.0, 1.0, 0.0, 0.5, 0.75, 0.49, 0.9197, 0.4197, 0.99, 0.25, 0.9197, 0.08029, 0.75, 0.01, 0.5803, 0.08029, 0.51, 0.25, 0.5803, 0.4197, 0.25, 0.421, 0.3709, 0.3709, 0.4197, 0.4197, 0.25, 0.49, 0.3709, 0.3709, 0.421, 0.25, 0.49, 0.25, 0.4197, 0.4197, 0.421, 0.25, 0.3709, 0.1291, 0.4197, 0.08029, 0.49, 0.25, 0.3709, 0.1291, 0.25, 0.07901, 0.25, 0.01, 0.4197, 0.08029, 0.25, 0.07901, 0.1291, 0.1291, 0.08029, 0.08029, 0.25, 0.01, 0.1291, 0.1291, 0.07901, 0.25, 0.01, 0.25, 0.08029, 0.08029, 0.07901, 0.25, 0.1291, 0.3709, 0.08029, 0.4197, 0.01, 0.25, 0.1291, 0.3709, 0.25, 0.421, 0.25, 0.49, 0.08029, 0.4197, 0.3709, 0.3709, 0.25, 0.421, 0.1291, 0.3709, 0.07901, 0.25, 0.1291, 0.1291, 0.25, 0.07901, 0.3709, 0.1291, 0.421, 0.25, 0.421, 0.25, 0.3709, 0.3709, 0.3709, 0.3709, 0.421, 0.25, 0.1291, 0.3709, 0.07901, 0.25, 0.07901, 0.25, 0.1291, 0.3709, 0.1291, 0.1291, 0.25, 0.07901, 0.25, 0.07901, 0.1291, 0.1291, 0.3709, 0.1291, 0.421, 0.25, 0.421, 0.25, 0.3709, 0.1291, 0.3709, 0.3709, 0.25, 0.421, 0.25, 0.421, 0.3709, 0.3709, 0.25, 0.421, 0.1291, 0.3709, 0.1291, 0.3709, 0.25, 0.421, 0.07901, 0.25, 0.1291, 0.1291, 0.1291, 0.1291, 0.07901, 0.25])
me_cylinder_014.materials.append(mat_paintedmetal_verydark)
me_cylinder_014.materials.append(mat_paintedmetal_darker)
me_cylinder_014.update()
me_cylinder_015 = bpy.data.meshes.new('Cylinder.015')
me_cylinder_015.from_pydata([(0.0, 1.08, 0.0231), (-1.782e-09, -0.8327, 0.216), (0.00884, 1.08, 0.02134), (0.08264, -0.8327, 0.1995), (0.01633, 1.08, 0.01633), (0.1527, -0.8327, 0.1527), (0.02134, 1.08, 0.00884), (0.1995, -0.8327, 0.08264), (0.0231, 1.08, 1.11e-08), (0.216, -0.8327, -1.074e-08), (0.02134, 1.08, -0.00884), (0.1995, -0.8327, -0.08264), (0.01633, 1.08, -0.01633), (0.1527, -0.8327, -0.1527), (0.00884, 1.08, -0.02134), (0.08264, -0.8327, -0.1995), (0.0, 1.08, -0.0231), (-1.782e-09, -0.8327, -0.216), (-0.00884, 1.08, -0.02134), (-0.08264, -0.8327, -0.1995), (-0.01633, 1.08, -0.01633), (-0.1527, -0.8327, -0.1527), (-0.02134, 1.08, -0.00884), (-0.1995, -0.8327, -0.08264), (-0.0231, 1.08, 1.11e-08), (-0.216, -0.8327, -1.074e-08), (-0.02134, 1.08, 0.00884), (-0.1995, -0.8327, 0.08264), (-0.01633, 1.08, 0.01633), (-0.1527, -0.8327, 0.1527), (-0.00884, 1.08, 0.02134), (-0.08264, -0.8327, 0.1995), (-6.063e-09, -1.08, -6.063e-09), (-0.0972, -0.6967, -0.2347), (0.0972, -0.6967, -0.2347), (0.0, -0.6967, 0.254), (0.2347, -0.6967, -0.0972), (0.2347, -0.6967, 0.0972), (0.0972, -0.6967, 0.2347), (-0.1796, -0.6967, 0.1796), (-0.254, -0.6967, -9.849e-09), (-0.1796, -0.6967, -0.1796), (0.0, -0.6967, -0.254), (0.1796, -0.6967, -0.1796), (0.254, -0.6967, -9.849e-09), (0.1796, -0.6967, 0.1796), (-0.0972, -0.6967, 0.2347), (-0.2347, -0.6967, 0.0972), (-0.2347, -0.6967, -0.0972), (0.04817, -1.048, -0.01995), (-0.04817, -1.048, -0.01995), (0.01995, -1.048, 0.04817), (0.05214, -1.048, -5.944e-09), (-0.03687, -1.048, -0.03687), (-4.031e-09, -1.048, 0.05214), (0.04817, -1.048, 0.01995), (-0.01995, -1.048, -0.04817), (-0.01995, -1.048, 0.04817), (0.03687, -1.048, 0.03687), (-4.031e-09, -1.048, -0.05214), (-0.03687, -1.048, 0.03687), (0.01995, -1.048, -0.04817), (-0.04817, -1.048, 0.01995), (0.03687, -1.048, -0.03687), (-0.05214, -1.048, -5.944e-09), (-0.06668, -1.035, -6.848e-09), (0.04715, -1.035, 0.04715), (0.06668, -1.035, -6.848e-09), (0.02552, -1.035, 0.0616), (-4.425e-09, -1.035, -0.06668), (-0.04715, -1.035, -0.04715), (-0.04715, -1.035, 0.04715), (-4.425e-09, -1.035, 0.06668), (0.02552, -1.035, -0.0616), (0.0616, -1.035, 0.02552), (0.0616, -1.035, -0.02552), (-0.0616, -1.035, 0.02552), (-0.02552, -1.035, -0.0616), (-0.0616, -1.035, -0.02552), (0.04715, -1.035, -0.04715), (-0.02552, -1.035, 0.0616), (-0.06283, -0.9334, 0.1517), (0.1517, -0.9334, 0.06283), (0.06283, -0.9334, 0.1517), (0.1517, -0.9334, -0.06283), (-5.421e-09, -0.9334, -0.1642), (-0.1517, -0.9334, 0.06283), (-0.1161, -0.9334, -0.1161), (-0.06283, -0.9334, -0.1517), (-0.1161, -0.9334, 0.1161), (-0.1642, -0.9334, -1.16e-08), (-0.1517, -0.9334, -0.06283), (-5.421e-09, -0.9334, 0.1642), (0.1161, -0.9334, 0.1161), (0.1161, -0.9334, -0.1161), (0.06283, -0.9334, -0.1517), (0.1642, -0.9334, -1.16e-08), (-3.095e-10, 0.3542, 0.2319), (0.08873, 0.3542, 0.2142), (0.1639, 0.3542, 0.1639), (0.2142, 0.3542, 0.08873), (0.2319, 0.3542, 1.106e-08), (0.2142, 0.3542, -0.08873), (0.1639, 0.3542, -0.1639), (0.08873, 0.3542, -0.2142), (-3.095e-10, 0.3542, -0.2319), (-0.08873, 0.3542, -0.2142), (-0.1639, 0.3542, -0.1639), (-0.2142, 0.3542, -0.08873), (-0.2319, 0.3542, 1.106e-08), (-0.2142, 0.3542, 0.08873), (-0.1639, 0.3542, 0.1639), (-0.08873, 0.3542, 0.2142), (-0.2347, -0.005734, 0.0972), (-0.2347, -0.005734, -0.0972), (-0.0972, -0.005734, -0.2347), (0.0972, -0.005734, -0.2347), (0.0, -0.005734, 0.254), (0.2347, -0.005734, -0.0972), (0.2347, -0.005734, 0.0972), (0.0972, -0.005734, 0.2347), (-0.1796, -0.005734, 0.1796), (-0.254, -0.005734, 3.927e-09), (-0.1796, -0.005734, -0.1796), (0.0, -0.005734, -0.254), (0.1796, -0.005734, -0.1796), (0.254, -0.005734, 3.927e-09), (0.1796, -0.005734, 0.1796), (-0.0972, -0.005734, 0.2347), (-0.1892, 0.4483, -0.07837), (0.1892, 0.4483, -0.07837), (-0.2048, 0.4483, 1.107e-08), (0.1448, 0.4483, -0.1448), (0.07837, 0.4483, 0.1892), (-0.1892, 0.4483, 0.07837), (0.07837, 0.4483, -0.1892), (-2.694e-10, 0.4483, 0.2048), (-0.1448, 0.4483, 0.1448), (-2.694e-10, 0.4483, -0.2048), (0.1448, 0.4483, 0.1448), (-0.07837, 0.4483, 0.1892), (-0.07837, 0.4483, -0.1892), (0.1892, 0.4483, 0.07837), (-0.1448, 0.4483, -0.1448), (0.2048, 0.4483, 1.107e-08), (-0.1523, 0.4115, 0.1523), (-0.2154, 0.4115, 1.107e-08), (0.2154, 0.4115, 1.107e-08), (-2.85e-10, 0.4115, -0.2154), (0.1523, 0.4115, -0.1523), (0.1523, 0.4115, 0.1523), (0.08241, 0.4115, 0.199), (-2.85e-10, 0.4115, 0.2154), (-0.08241, 0.4115, 0.199), (-0.199, 0.4115, 0.08241), (-0.08241, 0.4115, -0.199), (0.08241, 0.4115, -0.199), (-0.199, 0.4115, -0.08241), (0.199, 0.4115, 0.08241), (0.199, 0.4115, -0.08241), (-0.1523, 0.4115, -0.1523)], [], [(97, 117, 120, 98), (98, 120, 127, 99), (99, 127, 119, 100), (100, 119, 126, 101), (101, 126, 118, 102), (102, 118, 125, 103), (103, 125, 116, 104), (104, 116, 124, 105), (105, 124, 115, 106), (106, 115, 123, 107), (107, 123, 114, 108), (108, 114, 122, 109), (109, 122, 113, 110), (110, 113, 121, 111), (111, 121, 128, 112), (112, 128, 117, 97), (0, 2, 4, 6, 8, 10, 12, 14, 16, 18, 20, 22, 24, 26, 28, 30), (3, 1, 92, 83), (1, 31, 81, 92), (31, 29, 89, 81), (29, 27, 86, 89), (27, 25, 90, 86), (25, 23, 91, 90), (23, 21, 87, 91), (21, 19, 88, 87), (19, 17, 85, 88), (17, 15, 95, 85), (15, 13, 94, 95), (13, 11, 84, 94), (11, 9, 96, 84), (9, 7, 82, 96), (7, 5, 93, 82), (5, 3, 83, 93), (41, 33, 19, 21), (38, 35, 1, 3), (36, 44, 9, 11), (48, 41, 21, 23), (35, 46, 31, 1), (40, 48, 23, 25), (37, 45, 5, 7), (47, 40, 25, 27), (45, 38, 3, 5), (39, 47, 27, 29), (44, 37, 7, 9), (43, 36, 11, 13), (46, 39, 29, 31), (34, 43, 13, 15), (42, 34, 15, 17), (33, 42, 17, 19), (49, 52, 32), (60, 62, 32), (62, 64, 32), (55, 58, 32), (64, 50, 32), (53, 56, 32), (58, 51, 32), (51, 54, 32), (59, 61, 32), (57, 60, 32), (56, 59, 32), (52, 55, 32), (50, 53, 32), (61, 63, 32), (54, 57, 32), (63, 49, 32), (75, 67, 52, 49), (71, 76, 62, 60), (76, 65, 64, 62), (74, 66, 58, 55), (65, 78, 50, 64), (70, 77, 56, 53), (66, 68, 51, 58), (68, 72, 54, 51), (69, 73, 61, 59), (80, 71, 60, 57), (77, 69, 59, 56), (67, 74, 55, 52), (78, 70, 53, 50), (73, 79, 63, 61), (72, 80, 57, 54), (79, 75, 49, 63), (84, 96, 67, 75), (89, 86, 76, 71), (86, 90, 65, 76), (82, 93, 66, 74), (90, 91, 78, 65), (87, 88, 77, 70), (93, 83, 68, 66), (83, 92, 72, 68), (85, 95, 73, 69), (81, 89, 71, 80), (88, 85, 69, 77), (96, 82, 74, 67), (91, 87, 70, 78), (95, 94, 79, 73), (92, 81, 80, 72), (94, 84, 75, 79), (2, 0, 136, 133), (4, 2, 133, 139), (6, 4, 139, 142), (8, 6, 142, 144), (10, 8, 144, 130), (12, 10, 130, 132), (14, 12, 132, 135), (16, 14, 135, 138), (18, 16, 138, 141), (20, 18, 141, 143), (22, 20, 143, 129), (24, 22, 129, 131), (26, 24, 131, 134), (28, 26, 134, 137), (30, 28, 137, 140), (0, 30, 140, 136), (119, 127, 45, 37), (115, 124, 42, 33), (123, 115, 33, 41), (120, 117, 35, 38), (114, 123, 41, 48), (122, 114, 48, 40), (127, 120, 38, 45), (126, 119, 37, 44), (113, 122, 40, 47), (121, 113, 47, 39), (118, 126, 44, 36), (125, 118, 36, 43), (117, 128, 46, 35), (116, 125, 43, 34), (128, 121, 39, 46), (124, 116, 34, 42), (137, 134, 154, 145), (140, 137, 145, 153), (132, 130, 159, 149), (135, 132, 149, 156), (138, 135, 156, 148), (141, 138, 148, 155), (130, 144, 147, 159), (142, 139, 150, 158), (143, 141, 155, 160), (144, 142, 158, 147), (129, 143, 160, 157), (139, 133, 151, 150), (136, 140, 153, 152), (133, 136, 152, 151), (134, 131, 146, 154), (131, 129, 157, 146), (158, 150, 99, 100), (160, 155, 106, 107), (156, 149, 103, 104), (147, 158, 100, 101), (145, 154, 110, 111), (152, 153, 112, 97), (157, 160, 107, 108), (150, 151, 98, 99), (149, 159, 102, 103), (153, 145, 111, 112), (151, 152, 97, 98), (148, 156, 104, 105), (155, 148, 105, 106), (154, 146, 109, 110), (146, 157, 108, 109), (159, 147, 101, 102)])
me_cylinder_015.polygons.foreach_set('use_smooth', [True] * 161)
me_cylinder_015.polygons.foreach_set('material_index', [0, 0, 0, 0, 0, 0, 0, 0, 0, 0, 0, 0, 0, 0, 0, 0, 0, 0, 0, 0, 0, 0, 0, 0, 0, 0, 0, 0, 0, 0, 0, 0, 0, 0, 0, 0, 0, 0, 0, 0, 0, 0, 0, 0, 0, 0, 0, 0, 0, 0, 0, 0, 0, 0, 0, 0, 0, 0, 0, 0, 0, 0, 0, 0, 0, 0, 0, 0, 0, 0, 0, 0, 0, 0, 0, 0, 0, 0, 0, 0, 0, 0, 0, 0, 0, 0, 0, 0, 0, 0, 0, 0, 0, 0, 0, 0, 0, 0, 0, 0, 0, 0, 0, 0, 0, 0, 0, 0, 0, 0, 0, 0, 0, 0, 0, 0, 0, 0, 0, 0, 0, 0, 0, 0, 0, 0, 0, 0, 0, 1, 1, 1, 1, 1, 1, 1, 1, 1, 1, 1, 1, 1, 1, 1, 1, 0, 0, 0, 0, 0, 0, 0, 0, 0, 0, 0, 0, 0, 0, 0, 0])
_k = set([(0, 2), (0, 30), (1, 3), (1, 31), (2, 4), (3, 5), (4, 6), (5, 7), (6, 8), (7, 9), (8, 10), (9, 11), (10, 12), (11, 13), (12, 14), (13, 15), (14, 16), (15, 17), (16, 18), (17, 19), (18, 20), (19, 21), (20, 22), (21, 23), (22, 24), (23, 25), (24, 26), (25, 27), (26, 28), (27, 29), (28, 30), (29, 31), (33, 41), (33, 42), (34, 42), (34, 43), (35, 38), (35, 46), (36, 43), (36, 44), (37, 44), (37, 45), (38, 45), (39, 46), (39, 47), (40, 47), (40, 48), (41, 48), (97, 98), (97, 112), (98, 99), (99, 100), (100, 101), (101, 102), (102, 103), (103, 104), (104, 105), (105, 106), (106, 107), (107, 108), (108, 109), (109, 110), (110, 111), (111, 112)])
me_cylinder_015.attributes.new('sharp_edge', 'BOOLEAN', 'EDGE').data.foreach_set('value', [ (min(e.vertices), max(e.vertices)) in _k for e in me_cylinder_015.edges])
_uv = me_cylinder_015.uv_layers.new(name='UVMap')
_uv.uv.foreach_set('vector', [0.247, 0.6116, 0.1714, 0.6079, 0.1757, 0.528, 0.251, 0.5388, 0.6927, 0.4432, 0.7677, 0.4291, 0.7742, 0.4904, 0.6986, 0.4991, 0.6986, 0.4991, 0.7742, 0.4904, 0.7764, 0.5703, 0.7007, 0.5721, 0.7007, 0.5721, 0.7764, 0.5703, 0.7742, 0.6567, 0.6986, 0.6509, 0.6986, 0.6509, 0.7742, 0.6567, 0.7677, 0.7364, 0.6927, 0.7237, 0.904, 0.7401, 0.9201, 0.8146, 0.859, 0.8227, 0.8483, 0.7474, 0.8483, 0.7474, 0.859, 0.8227, 0.7791, 0.827, 0.7754, 0.7514, 0.7754, 0.7514, 0.7791, 0.827, 0.6927, 0.827, 0.6965, 0.7514, 0.3334, 0.4696, 0.3309, 0.5454, 0.251, 0.5424, 0.2604, 0.4669, 0.6927, 0.7813, 0.6182, 0.7974, 0.6101, 0.7363, 0.6854, 0.7255, 0.6854, 0.7255, 0.6101, 0.7363, 0.6057, 0.6564, 0.6814, 0.6527, 0.6814, 0.6527, 0.6057, 0.6564, 0.6057, 0.57, 0.6814, 0.5738, 0.6814, 0.5738, 0.6057, 0.57, 0.6101, 0.4902, 0.6854, 0.5009, 0.6854, 0.5009, 0.6101, 0.4902, 0.6182, 0.4291, 0.6927, 0.4451, 0.251, 0.7634, 0.1757, 0.7741, 0.1714, 0.6943, 0.247, 0.6905, 0.247, 0.6905, 0.1714, 0.6943, 0.1714, 0.6079, 0.247, 0.6116, 0.3643, 0.4699, 0.3699, 0.4755, 0.3729, 0.4828, 0.3729, 0.4906, 0.3699, 0.4979, 0.3643, 0.5034, 0.357, 0.5064, 0.3492, 0.5064, 0.3419, 0.5034, 0.3364, 0.4979, 0.3334, 0.4906, 0.3334, 0.4828, 0.3364, 0.4755, 0.3419, 0.4699, 0.3492, 0.4669, 0.357, 0.4669, 0.143, 0.09315, 0.2109, 0.06503, 0.2193, 0.1093, 0.1677, 0.1307, 0.2109, 0.06503, 0.2843, 0.06503, 0.2752, 0.1093, 0.2193, 0.1093, 0.2843, 0.06503, 0.3522, 0.09315, 0.3268, 0.1307, 0.2752, 0.1093, 0.3522, 0.09315, 0.4041, 0.1451, 0.3663, 0.1702, 0.3268, 0.1307, 0.4041, 0.1451, 0.4323, 0.213, 0.3876, 0.2218, 0.3663, 0.1702, 0.4323, 0.213, 0.4323, 0.2865, 0.3876, 0.2776, 0.3876, 0.2218, 0.4323, 0.2865, 0.4041, 0.3543, 0.3663, 0.3292, 0.3876, 0.2776, 0.4041, 0.3543, 0.3522, 0.4063, 0.3268, 0.3687, 0.3663, 0.3292, 0.3522, 0.4063, 0.2843, 0.4344, 0.2752, 0.3901, 0.3268, 0.3687, 0.2843, 0.4344, 0.2109, 0.4344, 0.2193, 0.3901, 0.2752, 0.3901, 0.2109, 0.4344, 0.143, 0.4063, 0.1677, 0.3687, 0.2193, 0.3901, 0.143, 0.4063, 0.09106, 0.3543, 0.1282, 0.3292, 0.1677, 0.3687, 0.09106, 0.3543, 0.06295, 0.2865, 0.1069, 0.2776, 0.1282, 0.3292, 0.06295, 0.2865, 0.06295, 0.213, 0.1069, 0.2218, 0.1069, 0.2776, 0.06295, 0.213, 0.09106, 0.1451, 0.1282, 0.1702, 0.1069, 0.2218, 0.09106, 0.1451, 0.143, 0.09315, 0.1677, 0.1307, 0.1282, 0.1702, 0.4322, 0.3728, 0.3711, 0.4339, 0.3522, 0.4063, 0.4041, 0.3543, 0.1251, 0.06557, 0.2049, 0.0325, 0.2109, 0.06503, 0.143, 0.09315, 0.06397, 0.3728, 0.0309, 0.2929, 0.06295, 0.2865, 0.09106, 0.3543, 0.4653, 0.2929, 0.4322, 0.3728, 0.4041, 0.3543, 0.4323, 0.2865, 0.2049, 0.0325, 0.2913, 0.0325, 0.2843, 0.06503, 0.2109, 0.06503, 0.4653, 0.2065, 0.4653, 0.2929, 0.4323, 0.2865, 0.4323, 0.213, 0.0309, 0.2065, 0.06397, 0.1267, 0.09106, 0.1451, 0.06295, 0.213, 0.4322, 0.1267, 0.4653, 0.2065, 0.4323, 0.213, 0.4041, 0.1451, 0.06397, 0.1267, 0.1251, 0.06557, 0.143, 0.09315, 0.09106, 0.1451, 0.3711, 0.06557, 0.4322, 0.1267, 0.4041, 0.1451, 0.3522, 0.09315, 0.0309, 0.2929, 0.0309, 0.2065, 0.06295, 0.213, 0.06295, 0.2865, 0.1251, 0.4339, 0.06397, 0.3728, 0.09106, 0.3543, 0.143, 0.4063, 0.2913, 0.0325, 0.3711, 0.06557, 0.3522, 0.09315, 0.2843, 0.06503, 0.2049, 0.4669, 0.1251, 0.4339, 0.143, 0.4063, 0.2109, 0.4344, 0.2913, 0.4669, 0.2049, 0.4669, 0.2109, 0.4344, 0.2843, 0.4344, 0.3711, 0.4339, 0.2913, 0.4669, 0.2843, 0.4344, 0.3522, 0.4063, 0.209, 0.275, 0.2022, 0.2586, 0.2467, 0.2497, 0.2721, 0.2119, 0.2846, 0.2245, 0.2467, 0.2497, 0.2846, 0.2245, 0.2914, 0.2408, 0.2467, 0.2497, 0.2022, 0.2408, 0.209, 0.2245, 0.2467, 0.2497, 0.2914, 0.2408, 0.2914, 0.2586, 0.2467, 0.2497, 0.2846, 0.275, 0.2721, 0.2875, 0.2467, 0.2497, 0.209, 0.2245, 0.2216, 0.2119, 0.2467, 0.2497, 0.2216, 0.2119, 0.238, 0.2051, 0.2467, 0.2497, 0.2557, 0.2943, 0.238, 0.2943, 0.2467, 0.2497, 0.2557, 0.2051, 0.2721, 0.2119, 0.2467, 0.2497, 0.2721, 0.2875, 0.2557, 0.2943, 0.2467, 0.2497, 0.2022, 0.2586, 0.2022, 0.2408, 0.2467, 0.2497, 0.2914, 0.2586, 0.2846, 0.275, 0.2467, 0.2497, 0.238, 0.2943, 0.2216, 0.2875, 0.2467, 0.2497, 0.238, 0.2051, 0.2557, 0.2051, 0.2467, 0.2497, 0.2216, 0.2875, 0.209, 0.275, 0.2467, 0.2497, 0.1985, 0.282, 0.1899, 0.2611, 0.2022, 0.2586, 0.209, 0.275, 0.2792, 0.2014, 0.2952, 0.2174, 0.2846, 0.2245, 0.2721, 0.2119, 0.2952, 0.2174, 0.3039, 0.2384, 0.2914, 0.2408, 0.2846, 0.2245, 0.1899, 0.2384, 0.1985, 0.2174, 0.209, 0.2245, 0.2022, 0.2408, 0.3039, 0.2384, 0.3039, 0.2611, 0.2914, 0.2586, 0.2914, 0.2408, 0.2952, 0.282, 0.2792, 0.2981, 0.2721, 0.2875, 0.2846, 0.275, 0.1985, 0.2174, 0.2146, 0.2014, 0.2216, 0.2119, 0.209, 0.2245, 0.2146, 0.2014, 0.2355, 0.1927, 0.238, 0.2051, 0.2216, 0.2119, 0.2582, 0.3067, 0.2355, 0.3067, 0.238, 0.2943, 0.2557, 0.2943, 0.2582, 0.1927, 0.2792, 0.2014, 0.2721, 0.2119, 0.2557, 0.2051, 0.2792, 0.2981, 0.2582, 0.3067, 0.2557, 0.2943, 0.2721, 0.2875, 0.1899, 0.2611, 0.1899, 0.2384, 0.2022, 0.2408, 0.2022, 0.2586, 0.3039, 0.2611, 0.2952, 0.282, 0.2846, 0.275, 0.2914, 0.2586, 0.2355, 0.3067, 0.2146, 0.2981, 0.2216, 0.2875, 0.238, 0.2943, 0.2355, 0.1927, 0.2582, 0.1927, 0.2557, 0.2051, 0.238, 0.2051, 0.2146, 0.2981, 0.1985, 0.282, 0.209, 0.275, 0.2216, 0.2875, 0.1282, 0.3292, 0.1069, 0.2776, 0.1899, 0.2611, 0.1985, 0.282, 0.3268, 0.1307, 0.3663, 0.1702, 0.2952, 0.2174, 0.2792, 0.2014, 0.3663, 0.1702, 0.3876, 0.2218, 0.3039, 0.2384, 0.2952, 0.2174, 0.1069, 0.2218, 0.1282, 0.1702, 0.1985, 0.2174, 0.1899, 0.2384, 0.3876, 0.2218, 0.3876, 0.2776, 0.3039, 0.2611, 0.3039, 0.2384, 0.3663, 0.3292, 0.3268, 0.3687, 0.2792, 0.2981, 0.2952, 0.282, 0.1282, 0.1702, 0.1677, 0.1307, 0.2146, 0.2014, 0.1985, 0.2174, 0.1677, 0.1307, 0.2193, 0.1093, 0.2355, 0.1927, 0.2146, 0.2014, 0.2752, 0.3901, 0.2193, 0.3901, 0.2355, 0.3067, 0.2582, 0.3067, 0.2752, 0.1093, 0.3268, 0.1307, 0.2792, 0.2014, 0.2582, 0.1927, 0.3268, 0.3687, 0.2752, 0.3901, 0.2582, 0.3067, 0.2792, 0.2981, 0.1069, 0.2776, 0.1069, 0.2218, 0.1899, 0.2384, 0.1899, 0.2611, 0.3876, 0.2776, 0.3663, 0.3292, 0.2952, 0.282, 0.3039, 0.2611, 0.2193, 0.3901, 0.1677, 0.3687, 0.2146, 0.2981, 0.2355, 0.3067, 0.2193, 0.1093, 0.2752, 0.1093, 0.2582, 0.1927, 0.2355, 0.1927, 0.1677, 0.3687, 0.1282, 0.3292, 0.1985, 0.282, 0.2146, 0.2981, 0.6833, 0.2269, 0.6803, 0.2196, 0.812, 0.1316, 0.8387, 0.1959, 0.6833, 0.2347, 0.6833, 0.2269, 0.8387, 0.1959, 0.8387, 0.2656, 0.6803, 0.242, 0.6833, 0.2347, 0.8387, 0.2656, 0.812, 0.33, 0.6748, 0.2475, 0.6803, 0.242, 0.812, 0.33, 0.7628, 0.3793, 0.6675, 0.2505, 0.6748, 0.2475, 0.7628, 0.3793, 0.6984, 0.4059, 0.6596, 0.2505, 0.6675, 0.2505, 0.6984, 0.4059, 0.6287, 0.4059, 0.6524, 0.2475, 0.6596, 0.2505, 0.6287, 0.4059, 0.5644, 0.3793, 0.6468, 0.242, 0.6524, 0.2475, 0.5644, 0.3793, 0.5151, 0.33, 0.6438, 0.2347, 0.6468, 0.242, 0.5151, 0.33, 0.4884, 0.2656, 0.6438, 0.2269, 0.6438, 0.2347, 0.4884, 0.2656, 0.4884, 0.1959, 0.6468, 0.2196, 0.6438, 0.2269, 0.4884, 0.1959, 0.5151, 0.1316, 0.6524, 0.214, 0.6468, 0.2196, 0.5151, 0.1316, 0.5644, 0.08231, 0.6596, 0.211, 0.6524, 0.214, 0.5644, 0.08231, 0.6287, 0.05565, 0.6675, 0.211, 0.6596, 0.211, 0.6287, 0.05565, 0.6984, 0.05565, 0.6748, 0.214, 0.6675, 0.211, 0.6984, 0.05565, 0.7628, 0.08231, 0.6803, 0.2196, 0.6748, 0.214, 0.7628, 0.08231, 0.812, 0.1316, 0.7764, 0.5703, 0.7742, 0.4904, 0.9146, 0.494, 0.9168, 0.574, 0.251, 0.5424, 0.3309, 0.5454, 0.3334, 0.6858, 0.2534, 0.6828, 0.6101, 0.7363, 0.6182, 0.7974, 0.4777, 0.7974, 0.4696, 0.7363, 0.1757, 0.528, 0.1714, 0.6079, 0.0309, 0.6079, 0.03526, 0.528, 0.6057, 0.6564, 0.6101, 0.7363, 0.4696, 0.7363, 0.4653, 0.6564, 0.6057, 0.57, 0.6057, 0.6564, 0.4653, 0.6564, 0.4653, 0.57, 0.1838, 0.4669, 0.1757, 0.528, 0.03526, 0.528, 0.04332, 0.4669, 0.7742, 0.6567, 0.7764, 0.5703, 0.9168, 0.574, 0.9146, 0.6604, 0.6101, 0.4902, 0.6057, 0.57, 0.4653, 0.57, 0.4696, 0.4902, 0.1757, 0.7741, 0.1838, 0.8352, 0.04332, 0.8352, 0.03526, 0.7741, 0.7677, 0.7364, 0.7742, 0.6567, 0.9146, 0.6604, 0.9081, 0.7401, 0.859, 0.8227, 0.9201, 0.8146, 0.9201, 0.9551, 0.859, 0.9631, 0.1714, 0.6079, 0.1714, 0.6943, 0.0309, 0.6943, 0.0309, 0.6079, 0.7791, 0.827, 0.859, 0.8227, 0.859, 0.9631, 0.7791, 0.9675, 0.1714, 0.6943, 0.1757, 0.7741, 0.03526, 0.7741, 0.0309, 0.6943, 0.6927, 0.827, 0.7791, 0.827, 0.7791, 0.9675, 0.6927, 0.9675, 0.6984, 0.05565, 0.6287, 0.05565, 0.6269, 0.04661, 0.7002, 0.04661, 0.7628, 0.08231, 0.6984, 0.05565, 0.7002, 0.04661, 0.7679, 0.07464, 0.6287, 0.4059, 0.6984, 0.4059, 0.7002, 0.415, 0.6269, 0.415, 0.5644, 0.3793, 0.6287, 0.4059, 0.6269, 0.415, 0.5592, 0.3869, 0.5151, 0.33, 0.5644, 0.3793, 0.5592, 0.3869, 0.5074, 0.3351, 0.4884, 0.2656, 0.5151, 0.33, 0.5074, 0.3351, 0.4794, 0.2674, 0.6984, 0.4059, 0.7628, 0.3793, 0.7679, 0.3869, 0.7002, 0.415, 0.812, 0.33, 0.8387, 0.2656, 0.8477, 0.2674, 0.8197, 0.3351, 0.4884, 0.1959, 0.4884, 0.2656, 0.4794, 0.2674, 0.4794, 0.1941, 0.7628, 0.3793, 0.812, 0.33, 0.8197, 0.3351, 0.7679, 0.3869, 0.5151, 0.1316, 0.4884, 0.1959, 0.4794, 0.1941, 0.5074, 0.1265, 0.8387, 0.2656, 0.8387, 0.1959, 0.8477, 0.1941, 0.8477, 0.2674, 0.812, 0.1316, 0.7628, 0.08231, 0.7679, 0.07464, 0.8197, 0.1265, 0.8387, 0.1959, 0.812, 0.1316, 0.8197, 0.1265, 0.8477, 0.1941, 0.6287, 0.05565, 0.5644, 0.08231, 0.5592, 0.07464, 0.6269, 0.04661, 0.5644, 0.08231, 0.5151, 0.1316, 0.5074, 0.1265, 0.5592, 0.07464, 0.8197, 0.3351, 0.8477, 0.2674, 0.8619, 0.2702, 0.8317, 0.3431, 0.4794, 0.1941, 0.4794, 0.2674, 0.4653, 0.2702, 0.4653, 0.1913, 0.5592, 0.3869, 0.6269, 0.415, 0.6241, 0.4291, 0.5512, 0.3989, 0.7679, 0.3869, 0.8197, 0.3351, 0.8317, 0.3431, 0.7759, 0.3989, 0.7002, 0.04661, 0.6269, 0.04661, 0.6241, 0.0325, 0.703, 0.0325, 0.8197, 0.1265, 0.7679, 0.07464, 0.7759, 0.06268, 0.8317, 0.1185, 0.5074, 0.1265, 0.4794, 0.1941, 0.4653, 0.1913, 0.4955, 0.1185, 0.8477, 0.2674, 0.8477, 0.1941, 0.8619, 0.1913, 0.8619, 0.2702, 0.6269, 0.415, 0.7002, 0.415, 0.703, 0.4291, 0.6241, 0.4291, 0.7679, 0.07464, 0.7002, 0.04661, 0.703, 0.0325, 0.7759, 0.06268, 0.8477, 0.1941, 0.8197, 0.1265, 0.8317, 0.1185, 0.8619, 0.1913, 0.5074, 0.3351, 0.5592, 0.3869, 0.5512, 0.3989, 0.4955, 0.3431, 0.4794, 0.2674, 0.5074, 0.3351, 0.4955, 0.3431, 0.4653, 0.2702, 0.6269, 0.04661, 0.5592, 0.07464, 0.5512, 0.06268, 0.6241, 0.0325, 0.5592, 0.07464, 0.5074, 0.1265, 0.4955, 0.1185, 0.5512, 0.06268, 0.7002, 0.415, 0.7679, 0.3869, 0.7759, 0.3989, 0.703, 0.4291])
me_cylinder_015.materials.append(mat_paintedmetal_clean_skyblue)
me_cylinder_015.materials.append(mat_paintedmetal_verydark)
me_cylinder_015.update()
me_cylinder_016 = bpy.data.meshes.new('Cylinder.016')
me_cylinder_016.from_pydata([(0.0, 1.077, 0.2299), (0.0, 0.8716, 0.2299), (0.08797, 1.077, 0.2124), (0.08797, 0.8716, 0.2124), (0.1626, 1.077, 0.1626), (0.1626, 0.8716, 0.1626), (0.2124, 1.077, 0.08797), (0.2124, 0.8716, 0.08797), (0.2299, 1.077, 1.339e-08), (0.2299, 0.8716, -1.339e-08), (0.2124, 1.077, -0.08797), (0.2124, 0.8716, -0.08797), (0.1626, 1.077, -0.1626), (0.1626, 0.8716, -0.1626), (0.08797, 1.077, -0.2124), (0.08797, 0.8716, -0.2124), (0.0, 1.077, -0.2299), (0.0, 0.8716, -0.2299), (-0.08797, 1.077, -0.2124), (-0.08797, 0.8716, -0.2124), (-0.1626, 1.077, -0.1626), (-0.1626, 0.8716, -0.1626), (-0.2124, 1.077, -0.08797), (-0.2124, 0.8716, -0.08797), (-0.2299, 1.077, 1.339e-08), (-0.2299, 0.8716, -1.339e-08), (-0.2124, 1.077, 0.08797), (-0.2124, 0.8716, 0.08797), (-0.1626, 1.077, 0.1626), (-0.1626, 0.8716, 0.1626), (-0.08797, 1.077, 0.2124), (-0.08797, 0.8716, 0.2124), (0.0, 1.077, 0.2176), (0.0, 0.8716, 0.2176), (0.0852, 1.077, 0.2007), (0.0852, 0.8716, 0.2007), (0.157, 1.077, 0.1528), (0.157, 0.8716, 0.1528), (0.2043, 1.077, 0.08217), (0.2043, 0.8716, 0.08217), (0.2207, 1.077, 1.315e-08), (0.2207, 0.8716, -1.315e-08), (0.2043, 1.077, -0.08217), (0.2043, 0.8716, -0.08217), (0.157, 1.077, -0.1528), (0.157, 0.8716, -0.1528), (0.0852, 1.077, -0.2007), (0.0852, 0.8716, -0.2007), (0.0, 1.077, -0.2176), (0.0, 0.8716, -0.2176), (-0.0852, 1.077, -0.2007), (-0.0852, 0.8716, -0.2007), (-0.157, 1.077, -0.1528), (-0.157, 0.8716, -0.1528), (-0.2043, 1.077, -0.08217), (-0.2043, 0.8716, -0.08217), (-0.2207, 1.077, 1.315e-08), (-0.2207, 0.8716, -1.315e-08), (-0.2043, 1.077, 0.08217), (-0.2043, 0.8716, 0.08217), (-0.157, 1.077, 0.1528), (-0.157, 0.8716, 0.1528), (-0.0852, 1.077, 0.2007), (-0.0852, 0.8716, 0.2007)], [], [(0, 1, 3, 2), (2, 3, 5, 4), (4, 5, 7, 6), (6, 7, 9, 8), (8, 9, 11, 10), (10, 11, 13, 12), (12, 13, 15, 14), (14, 15, 17, 16), (16, 17, 19, 18), (18, 19, 21, 20), (20, 21, 23, 22), (22, 23, 25, 24), (24, 25, 27, 26), (26, 27, 29, 28), (28, 29, 31, 30), (30, 31, 1, 0), (32, 34, 35, 33), (34, 36, 37, 35), (36, 38, 39, 37), (38, 40, 41, 39), (40, 42, 43, 41), (42, 44, 45, 43), (44, 46, 47, 45), (46, 48, 49, 47), (48, 50, 51, 49), (50, 52, 53, 51), (52, 54, 55, 53), (54, 56, 57, 55), (56, 58, 59, 57), (58, 60, 61, 59), (60, 62, 63, 61), (62, 32, 33, 63), (0, 2, 34, 32), (3, 1, 33, 35), (2, 4, 36, 34), (5, 3, 35, 37), (4, 6, 38, 36), (7, 5, 37, 39), (6, 8, 40, 38), (9, 7, 39, 41), (8, 10, 42, 40), (11, 9, 41, 43), (10, 12, 44, 42), (13, 11, 43, 45), (12, 14, 46, 44), (15, 13, 45, 47), (14, 16, 48, 46), (17, 15, 47, 49), (16, 18, 50, 48), (19, 17, 49, 51), (18, 20, 52, 50), (21, 19, 51, 53), (20, 22, 54, 52), (23, 21, 53, 55), (22, 24, 56, 54), (25, 23, 55, 57), (24, 26, 58, 56), (27, 25, 57, 59), (26, 28, 60, 58), (29, 27, 59, 61), (28, 30, 62, 60), (31, 29, 61, 63), (30, 0, 32, 62), (1, 31, 63, 33)])
me_cylinder_016.polygons.foreach_set('use_smooth', [True] * 64)
_k = set([(0, 2), (0, 30), (1, 3), (1, 31), (2, 4), (3, 5), (4, 6), (5, 7), (6, 8), (7, 9), (8, 10), (9, 11), (10, 12), (11, 13), (12, 14), (13, 15), (14, 16), (15, 17), (16, 18), (17, 19), (18, 20), (19, 21), (20, 22), (21, 23), (22, 24), (23, 25), (24, 26), (25, 27), (26, 28), (27, 29), (28, 30), (29, 31), (32, 34), (32, 62), (33, 35), (33, 63), (34, 36), (35, 37), (36, 38), (37, 39), (38, 40), (39, 41), (40, 42), (41, 43), (42, 44), (43, 45), (44, 46), (45, 47), (46, 48), (47, 49), (48, 50), (49, 51), (50, 52), (51, 53), (52, 54), (53, 55), (54, 56), (55, 57), (56, 58), (57, 59), (58, 60), (59, 61), (60, 62), (61, 63)])
me_cylinder_016.attributes.new('sharp_edge', 'BOOLEAN', 'EDGE').data.foreach_set('value', [ (min(e.vertices), max(e.vertices)) in _k for e in me_cylinder_016.edges])
_uv = me_cylinder_016.uv_layers.new(name='UVMap')
_uv.uv.foreach_set('vector', [0.1237, 0.02104, 0.1237, 0.4155, 0.06906, 0.4155, 0.06906, 0.02104, 0.06906, 0.02104, 0.06906, 0.4155, 0.02532, 0.4155, 0.02532, 0.02104, 0.6105, 0.81, 0.6105, 0.4155, 0.6532, 0.4155, 0.6532, 0.81, 0.6532, 0.81, 0.6532, 0.4155, 0.6972, 0.4155, 0.6972, 0.81, 0.6972, 0.81, 0.6972, 0.4155, 0.7357, 0.4155, 0.7357, 0.81, 0.6105, 0.4155, 0.6105, 0.81, 0.5732, 0.81, 0.5732, 0.4155, 0.5732, 0.4155, 0.5732, 0.81, 0.5221, 0.81, 0.5221, 0.4155, 0.5221, 0.4155, 0.5221, 0.81, 0.4648, 0.81, 0.4648, 0.4155, 0.9593, 0.4155, 0.9593, 0.81, 0.9047, 0.81, 0.9047, 0.4155, 0.9047, 0.4155, 0.9047, 0.81, 0.8609, 0.81, 0.8609, 0.4155, 0.8609, 0.4155, 0.8609, 0.81, 0.8182, 0.81, 0.8182, 0.4155, 0.8182, 0.4155, 0.8182, 0.81, 0.7742, 0.81, 0.7742, 0.4155, 0.7742, 0.4155, 0.7742, 0.81, 0.7357, 0.81, 0.7357, 0.4155, 0.2694, 0.02104, 0.2694, 0.4155, 0.2322, 0.4155, 0.2322, 0.02104, 0.2322, 0.02104, 0.2322, 0.4155, 0.181, 0.4155, 0.181, 0.02104, 0.181, 0.02104, 0.181, 0.4155, 0.1237, 0.4155, 0.1237, 0.02104, 0.4095, 0.02104, 0.4624, 0.02104, 0.4624, 0.4155, 0.4095, 0.4155, 0.4624, 0.02104, 0.5045, 0.02104, 0.5045, 0.4155, 0.4624, 0.4155, 0.7396, 0.02104, 0.7801, 0.02104, 0.7801, 0.4155, 0.7396, 0.4155, 0.7801, 0.02104, 0.8211, 0.02104, 0.8211, 0.4155, 0.7801, 0.4155, 0.8211, 0.02104, 0.8571, 0.02104, 0.8571, 0.4155, 0.8211, 0.4155, 0.5045, 0.02104, 0.5399, 0.02104, 0.5399, 0.4155, 0.5045, 0.4155, 0.5399, 0.02104, 0.5891, 0.02104, 0.5891, 0.4155, 0.5399, 0.4155, 0.5891, 0.02104, 0.6445, 0.02104, 0.6445, 0.4155, 0.5891, 0.4155, 0.6445, 0.02104, 0.6975, 0.02104, 0.6975, 0.4155, 0.6445, 0.4155, 0.6975, 0.02104, 0.7396, 0.02104, 0.7396, 0.4155, 0.6975, 0.4155, 0.8571, 0.02104, 0.8976, 0.02104, 0.8976, 0.4155, 0.8571, 0.4155, 0.8976, 0.02104, 0.9387, 0.02104, 0.9387, 0.4155, 0.8976, 0.4155, 0.9387, 0.02104, 0.9747, 0.02104, 0.9747, 0.4155, 0.9387, 0.4155, 0.2694, 0.02104, 0.3048, 0.02104, 0.3048, 0.4155, 0.2694, 0.4155, 0.3048, 0.02104, 0.354, 0.02104, 0.354, 0.4155, 0.3048, 0.4155, 0.354, 0.02104, 0.4095, 0.02104, 0.4095, 0.4155, 0.354, 0.4155, 0.2451, 0.5455, 0.2451, 0.6028, 0.2392, 0.6018, 0.2392, 0.5464, 0.4481, 0.4907, 0.4648, 0.5455, 0.4589, 0.5464, 0.4427, 0.4933, 0.2451, 0.6028, 0.2283, 0.6538, 0.2231, 0.651, 0.2392, 0.6018, 0.4172, 0.4468, 0.4481, 0.4907, 0.4427, 0.4933, 0.413, 0.4511, 0.2283, 0.6538, 0.1974, 0.6909, 0.1939, 0.6861, 0.2231, 0.651, 0.3768, 0.4204, 0.4172, 0.4468, 0.413, 0.4511, 0.3748, 0.426, 0.1974, 0.6909, 0.157, 0.7083, 0.1562, 0.7025, 0.1939, 0.6861, 0.3331, 0.4155, 0.3768, 0.4204, 0.3748, 0.426, 0.3339, 0.4214, 0.157, 0.7083, 0.1133, 0.7034, 0.1153, 0.6979, 0.1562, 0.7025, 0.2927, 0.4329, 0.3331, 0.4155, 0.3339, 0.4214, 0.2962, 0.4377, 0.1133, 0.7034, 0.07295, 0.677, 0.07707, 0.6728, 0.1153, 0.6979, 0.2618, 0.47, 0.2927, 0.4329, 0.2962, 0.4377, 0.267, 0.4729, 0.07295, 0.677, 0.04205, 0.6331, 0.04737, 0.6305, 0.07707, 0.6728, 0.2451, 0.521, 0.2618, 0.47, 0.267, 0.4729, 0.2509, 0.522, 0.04205, 0.6331, 0.02532, 0.5783, 0.03118, 0.5774, 0.04737, 0.6305, 0.2451, 0.5783, 0.2451, 0.521, 0.2509, 0.522, 0.2509, 0.5774, 0.02532, 0.5783, 0.02532, 0.521, 0.03117, 0.522, 0.03118, 0.5774, 0.2618, 0.6331, 0.2451, 0.5783, 0.2509, 0.5774, 0.2671, 0.6305, 0.02532, 0.521, 0.04205, 0.47, 0.04723, 0.4729, 0.03117, 0.522, 0.2927, 0.677, 0.2618, 0.6331, 0.2671, 0.6305, 0.2968, 0.6728, 0.04205, 0.47, 0.07295, 0.4329, 0.07649, 0.4377, 0.04723, 0.4729, 0.3331, 0.7034, 0.2927, 0.677, 0.2968, 0.6728, 0.3351, 0.6979, 0.07295, 0.4329, 0.1133, 0.4155, 0.1142, 0.4214, 0.07649, 0.4377, 0.3768, 0.7083, 0.3331, 0.7034, 0.3351, 0.6979, 0.3759, 0.7025, 0.1133, 0.4155, 0.157, 0.4204, 0.155, 0.426, 0.1142, 0.4214, 0.4172, 0.6909, 0.3768, 0.7083, 0.3759, 0.7025, 0.4136, 0.6861, 0.157, 0.4204, 0.1974, 0.4468, 0.1933, 0.4511, 0.155, 0.426, 0.4481, 0.6538, 0.4172, 0.6909, 0.4136, 0.6861, 0.4429, 0.651, 0.1974, 0.4468, 0.2283, 0.4907, 0.223, 0.4933, 0.1933, 0.4511, 0.4648, 0.6028, 0.4481, 0.6538, 0.4429, 0.651, 0.4589, 0.6018, 0.2283, 0.4907, 0.2451, 0.5455, 0.2392, 0.5464, 0.223, 0.4933, 0.4648, 0.5455, 0.4648, 0.6028, 0.4589, 0.6018, 0.4589, 0.5464])
me_cylinder_016.materials.append(mat_paintedmetal_clean_skyblue)
me_cylinder_016.update()
me_cube = bpy.data.meshes.new('Cube')
me_cube.from_pydata([(-0.03685, -0.5085, 0.2409), (-0.03685, -0.5085, 0.2329), (-0.03685, 0.5085, 0.2409), (-0.03685, 0.5085, 0.2329), (0.03685, -0.5085, 0.2409), (0.03685, -0.5085, 0.2329), (0.03685, 0.5085, 0.2409), (0.03685, 0.5085, 0.2329)], [], [(0, 1, 3, 2), (2, 3, 7, 6), (6, 7, 5, 4), (4, 5, 1, 0), (2, 6, 4, 0), (7, 3, 1, 5)])
_uv = me_cube.uv_layers.new(name='UVMap')
_uv.uv.foreach_set('vector', [0.375, 0.0, 0.625, 0.0, 0.625, 0.25, 0.375, 0.25, 0.375, 0.25, 0.625, 0.25, 0.625, 0.5, 0.375, 0.5, 0.375, 0.5, 0.625, 0.5, 0.625, 0.75, 0.375, 0.75, 0.375, 0.75, 0.625, 0.75, 0.625, 1.0, 0.375, 1.0, 0.125, 0.5, 0.375, 0.5, 0.375, 0.75, 0.125, 0.75, 0.625, 0.5, 0.875, 0.5, 0.875, 0.75, 0.625, 0.75])
me_cube.update()

# ---- objects
ob_detector_inventory_1 = bpy.data.objects.new('detector_inventory_1', None)
ob_bomb_mount_model_classic_002 = bpy.data.objects.new('bomb_mount_model_classic.002', me_cube_003)
ob_subpart_bomb_ammo_1000 = bpy.data.objects.new('subpart_bomb_ammo_1000', None)
ob_muzzle_missile_1000 = bpy.data.objects.new('muzzle_missile_1000', None)
ob_deco_1_004__l = bpy.data.objects.new('deco_1.004 (L)', me_cube_006)
ob_bomb_fin_flat_004__l = bpy.data.objects.new('bomb_fin_flat.004 (L)', me_cube_007)
ob_deco_2_004__l = bpy.data.objects.new('deco_2.004 (L)', me_cylinder_014)
ob_bomb_body_004__l = bpy.data.objects.new('bomb_body.004 (L)', me_cylinder_015)
ob_bomb_fin_round_004__l = bpy.data.objects.new('bomb_fin_round.004 (L)', me_cylinder_016)
ob_collision_model_002 = bpy.data.objects.new('collision_model.002', me_cube)

# ---- transforms, parenting, visibility, modifiers, constraints
ob_detector_inventory_1.parent = ob_bomb_mount_model_classic_002
ob_detector_inventory_1.location = (0.0, -0.007868, 0.1865)
ob_detector_inventory_1.scale = (0.04278, 0.5165, 0.06426)
ob_detector_inventory_1.empty_display_type = 'CUBE'
ob_bomb_mount_model_classic_002.location = (0.0, 0.0, 0.0)
ob_subpart_bomb_ammo_1000.parent = ob_bomb_mount_model_classic_002
ob_subpart_bomb_ammo_1000.location = (0.0, 0.08118, -0.124)
ob_subpart_bomb_ammo_1000.empty_display_type = 'ARROWS'
ob_muzzle_missile_1000.parent = ob_bomb_mount_model_classic_002
ob_muzzle_missile_1000.location = (0.0, 0.08118, -0.2459)
ob_muzzle_missile_1000.rotation_euler = (-3.142, 0.0, 0.0)
ob_muzzle_missile_1000.scale = (0.07241, 0.07241, 0.07241)
ob_muzzle_missile_1000.empty_display_type = 'CONE'
ob_deco_1_004__l.parent = ob_subpart_bomb_ammo_1000
ob_deco_1_004__l.location = (0.0, 0.0, 0.0)
ob_deco_1_004__l.lock_location = (True, True, True)
ob_deco_1_004__l.lock_rotation = (True, True, True)
ob_deco_1_004__l.lock_scale = (True, True, True)
ob_bomb_fin_flat_004__l.parent = ob_subpart_bomb_ammo_1000
ob_bomb_fin_flat_004__l.location = (0.0, 0.0, 0.0)
ob_bomb_fin_flat_004__l.lock_location = (True, True, True)
ob_bomb_fin_flat_004__l.lock_rotation = (True, True, True)
ob_bomb_fin_flat_004__l.lock_scale = (True, True, True)
ob_deco_2_004__l.parent = ob_subpart_bomb_ammo_1000
ob_deco_2_004__l.location = (0.0, 0.0, 0.0)
ob_deco_2_004__l.lock_location = (True, True, True)
ob_deco_2_004__l.lock_rotation = (True, True, True)
ob_deco_2_004__l.lock_scale = (True, True, True)
ob_bomb_body_004__l.parent = ob_subpart_bomb_ammo_1000
ob_bomb_body_004__l.location = (0.0, 0.0, 0.0)
ob_bomb_body_004__l.lock_location = (True, True, True)
ob_bomb_body_004__l.lock_rotation = (True, True, True)
ob_bomb_body_004__l.lock_scale = (True, True, True)
ob_bomb_fin_round_004__l.parent = ob_subpart_bomb_ammo_1000
ob_bomb_fin_round_004__l.location = (0.0, 0.0, 0.0)
ob_bomb_fin_round_004__l.lock_location = (True, True, True)
ob_bomb_fin_round_004__l.lock_rotation = (True, True, True)
ob_bomb_fin_round_004__l.lock_scale = (True, True, True)
ob_collision_model_002.location = (0.0, 0.0, 0.0)

# ---- collection membership
col_main__kjn_kwp_bmb_pc1000_1000kg_block.objects.link(ob_detector_inventory_1)
col_main__kjn_kwp_bmb_pc1000_1000kg_block.objects.link(ob_bomb_mount_model_classic_002)
col_main__kjn_kwp_bmb_pc1000_1000kg_block.objects.link(ob_subpart_bomb_ammo_1000)
col_main__kjn_kwp_bmb_pc1000_1000kg_block.objects.link(ob_muzzle_missile_1000)
col_main__kjn_kwp_bmb_pc1000_1000kg_block.objects.link(ob_deco_1_004__l)
col_main__kjn_kwp_bmb_pc1000_1000kg_block.objects.link(ob_bomb_fin_flat_004__l)
col_main__kjn_kwp_bmb_pc1000_1000kg_block.objects.link(ob_deco_2_004__l)
col_main__kjn_kwp_bmb_pc1000_1000kg_block.objects.link(ob_bomb_body_004__l)
col_main__kjn_kwp_bmb_pc1000_1000kg_block.objects.link(ob_bomb_fin_round_004__l)
col_collision___main__kjn_kwp_bmb_pc1000_1000kg_block.objects.link(ob_collision_model_002)

# ---- scene / render settings (as saved in the file)
scene.frame_start = 1; scene.frame_end = 250; scene.frame_set(0)
scene.render.engine = 'BLENDER_EEVEE_NEXT'
scene.render.image_settings.exr_codec = 'NONE'
scene.render.resolution_x = 128
scene.render.resolution_y = 128
scene.render.fps = 60
scene.render.film_transparent = True
scene.render.simplify_subdivision_render = 0
scene.render.simplify_child_particles_render = 0.0
scene.cycles.sampling_pattern = 'TABULATED_SOBOL'
scene.eevee.use_shadows = False
scene.eevee.ray_tracing_options.trace_max_roughness = 0.0
scene.view_settings.view_transform = 'Filmic'
bpy.context.view_layer.update()

# ---- added for rendering (the .blend has no active camera and no usable light): camera, sun + grey world if the file has none
cam_auto = bpy.data.cameras.new('AutoCamera')
cam_auto.lens = 50.0
cam_auto.sensor_width = 36.0
cam_auto.clip_end = 1000.0
ob_auto_camera = bpy.data.objects.new('AutoCamera', cam_auto)
scene.collection.objects.link(ob_auto_camera)
ob_auto_camera.location = (2.13367, -2.47922, 1.64295)
ob_auto_camera.rotation_euler = (1.09748, -7.21219e-08, 0.694738)
scene.camera = ob_auto_camera
light_auto_sun = bpy.data.lights.new('AutoSun', 'SUN')
light_auto_sun.energy = 3.0
light_auto_sun.angle = 0.0523599
ob_auto_sun = bpy.data.objects.new('AutoSun', light_auto_sun)
scene.collection.objects.link(ob_auto_sun)
ob_auto_sun.rotation_euler = (0.872665, 0.174533, 0.523599)
if scene.world is None:
    world_auto = bpy.data.worlds.new('AutoWorld')
    world_auto.color = (0.3, 0.3, 0.3)
    scene.world = world_auto
bpy.context.view_layer.update()
